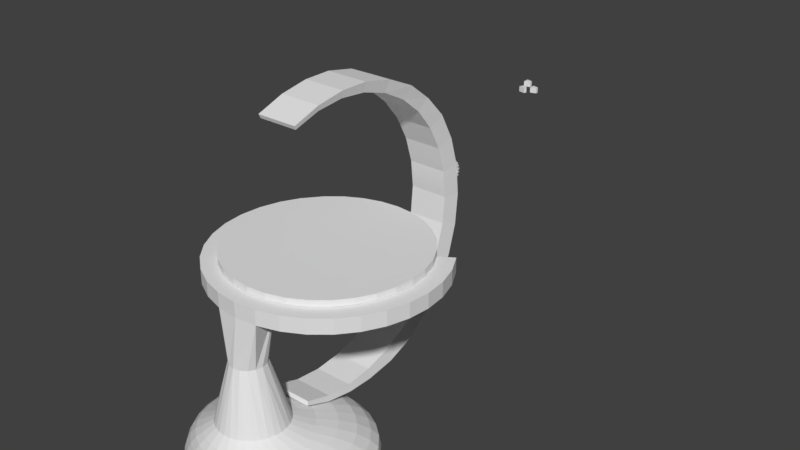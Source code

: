 # Source: timemachine.blend  (saved by Blender 2.79.0; exported with 4.5.12 LTS)
import bpy
from mathutils import Matrix  # noqa: F401  (used for matrix-valued properties, if any)

bpy.ops.wm.read_factory_settings(use_empty=True)
scene = bpy.context.scene
scene.name = 'Scene'

# ---- collections
col_collection_1 = bpy.data.collections.new('Collection 1'); scene.collection.children.link(col_collection_1)

# ---- materials (node trees are filled in below, after node groups)
mat_material_001 = bpy.data.materials.new('Material.001')
mat_material_001.alpha_threshold = 0.0
mat_material_001.use_transparent_shadow = False
mat_material_001.roughness = 0.5

# ---- material node trees

# ---- world
world_world = bpy.data.worlds.new('World'); scene.world = world_world
world_world.color = (0.05088, 0.05088, 0.05088)
world_world.use_sun_shadow = False
world_world.sun_shadow_jitter_overblur = 0.0
world_world.cycles.sampling_method = 'MANUAL'

# ---- meshes
me_circle = bpy.data.meshes.new('Circle')
me_circle.from_pydata([(0.0, 0.2, 0.0), (-0.04158, 0.1956, 0.0), (-0.08135, 0.1827, 0.0), (-0.1176, 0.1618, 0.0), (-0.1486, 0.1338, 0.0), (-0.1732, 0.1, 0.0), (-0.1902, 0.0618, 0.0), (-0.1989, 0.02091, 0.0), (-0.1989, -0.02091, 0.0), (-0.1902, -0.0618, 0.0), (-0.1732, -0.1, 0.0), (-0.1486, -0.1338, 0.0), (-0.1176, -0.1618, 0.0), (-0.08135, -0.1827, 0.0), (-0.04158, -0.1956, 0.0), (1.748e-08, -0.2, 0.0), (0.04158, -0.1956, 0.0), (0.08135, -0.1827, 0.0), (0.1176, -0.1618, 0.0), (0.1486, -0.1338, 0.0), (0.1732, -0.1, 0.0), (0.1902, -0.0618, 0.0), (0.1989, -0.02091, 0.0), (0.1989, 0.02091, 0.0), (0.1902, 0.0618, 0.0), (0.1732, 0.1, 0.0), (0.1486, 0.1338, 0.0), (0.1176, 0.1618, 0.0), (0.08135, 0.1827, 0.0), (0.04158, 0.1956, 0.0)], [(1, 0), (2, 1), (3, 2), (4, 3), (5, 4), (6, 5), (7, 6), (8, 7), (9, 8), (10, 9), (11, 10), (12, 11), (13, 12), (14, 13), (15, 14), (16, 15), (17, 16), (18, 17), (19, 18), (20, 19), (21, 20), (22, 21), (23, 22), (24, 23), (25, 24), (26, 25), (27, 26), (28, 27), (29, 28), (0, 29)], [])
me_circle.use_remesh_preserve_volume = False
me_circle.use_remesh_preserve_attributes = False
me_circle.use_mirror_vertex_groups = False
me_circle.update()
me_cylinder = bpy.data.meshes.new('Cylinder')
me_cylinder.from_pydata([(0.3281, -0.06143, -0.05496), (0.3281, -0.06143, 0.05509), (0.3276, 0.06789, -0.05495), (0.3276, 0.06789, 0.05511), (0.4541, -0.02303, -0.05495), (0.4541, -0.02303, 0.05511), (0.4541, 0.03228, -0.05495), (0.4541, 0.03228, 0.05511), (0.5168, -0.1161, -0.1309), (0.5168, -0.1161, -0.02086), (0.5162, 0.01325, -0.1309), (0.5162, 0.01325, -0.02085), (0.6428, -0.07768, -0.1309), (0.6428, -0.07768, -0.02085), (0.6428, -0.02236, -0.1309), (0.6428, -0.02236, -0.02085), (0.3084, -0.1961, -0.1309), (0.3084, -0.1961, -0.02086), (0.3646, -0.07962, -0.1309), (0.3646, -0.07962, -0.02085), (0.4385, -0.2168, -0.1309), (0.4385, -0.2168, -0.02085), (0.4628, -0.1671, -0.1309), (0.4628, -0.1671, -0.02085)], [], [(0, 1, 3, 2), (2, 3, 7, 6), (6, 7, 5, 4), (4, 5, 1, 0), (2, 6, 4, 0), (7, 3, 1, 5), (8, 9, 11, 10), (10, 11, 15, 14), (14, 15, 13, 12), (12, 13, 9, 8), (10, 14, 12, 8), (15, 11, 9, 13), (16, 17, 19, 18), (18, 19, 23, 22), (22, 23, 21, 20), (20, 21, 17, 16), (18, 22, 20, 16), (23, 19, 17, 21)])
me_cylinder.use_remesh_preserve_volume = False
me_cylinder.use_remesh_preserve_attributes = False
me_cylinder.use_mirror_vertex_groups = False
me_cylinder.update()
me_bbstock24tgear = bpy.data.meshes.new('bbStock24TGear')
me_bbstock24tgear.from_pydata([(13.51, 18.36, 5.0), (11.65, 19.14, 4.0), (13.51, 18.36, 4.0), (11.11, 19.36, 4.0), (11.11, 19.36, 5.0), (11.65, 19.14, 5.0), (14.93, 3.298, 6.0), (14.22, 2.756, 4.0), (14.93, 3.298, 4.0), (14.22, 2.756, 6.0), (3.896, 16.04, 6.0), (3.314, 15.8, 1.057e-15), (3.896, 16.04, 1.057e-15), (3.314, 15.8, 6.0), (13.4, 10.42, 6.0), (12.52, 10.3, 4.0), (13.4, 10.42, 4.0), (12.52, 10.3, 6.0), (-3.713, 5.56, 5.0), (-3.388, 4.777, 0.0), (-3.388, 4.777, 5.0), (-3.713, 5.56, 0.0), (7.896, 12.04, 7.0), (7.519, 11.88, -3.701e-15), (7.896, 12.04, -3.701e-15), (7.519, 11.88, 7.0), (3.019, 0.1826, 5.0), (2.45, 0.6196, 0.0), (3.019, 0.1826, 0.0), (2.45, 0.6196, 5.0), (9.225, 14.59, 6.0), (9.109, 13.71, 4.0), (9.109, 13.71, 6.0), (9.225, 14.59, 4.0), (11.37, 20.33, 5.0), (12.03, 20.06, 0.0), (11.37, 20.33, 0.0), (12.03, 20.06, 5.0), (13.45, 21.62, 5.0), (13.45, 21.62, 0.0), (7.813, 12.83, 7.0), (7.472, 12.0, 6.0), (7.472, 12.0, 7.0), (7.813, 12.83, 6.0), (19.14, 12.56, 0.0), (19.24, 11.84, 5.0), (19.24, 11.84, 0.0), (19.14, 12.56, 5.0), (9.225, 12.83, 6.0), (9.566, 12.0, 6.0), (9.566, 15.41, 6.0), (10.11, 11.3, 6.0), (10.11, 16.12, 6.0), (10.11, 13.71, 6.0), (10.19, 13.09, 6.0), (10.81, 10.76, 6.0), (10.43, 12.5, 6.0), (10.82, 12.0, 6.0), (11.64, 10.42, 6.0), (11.31, 11.62, 6.0), (11.9, 11.38, 6.0), (12.52, 11.3, 6.0), (13.14, 11.38, 6.0), (13.72, 11.62, 6.0), (14.22, 10.76, 6.0), (14.22, 12.0, 6.0), (14.61, 12.5, 6.0), (14.93, 11.3, 6.0), (14.85, 13.09, 6.0), (14.93, 13.71, 6.0), (10.19, 14.33, 6.0), (10.81, 16.66, 6.0), (10.43, 14.91, 6.0), (10.82, 15.41, 6.0), (11.64, 17.0, 6.0), (11.31, 15.8, 6.0), (11.9, 16.04, 6.0), (12.52, 17.12, 6.0), (12.52, 16.12, 6.0), (13.14, 16.04, 6.0), (13.4, 17.0, 6.0), (13.72, 15.8, 6.0), (14.22, 16.66, 6.0), (14.22, 15.41, 6.0), (14.61, 14.91, 6.0), (14.93, 16.12, 6.0), (14.85, 14.33, 6.0), (15.47, 12.0, 6.0), (15.47, 15.41, 6.0), (15.81, 12.83, 6.0), (15.81, 14.59, 6.0), (15.93, 13.71, 6.0), (18.74, 17.56, 0.0), (19.26, 16.88, 5.0), (19.26, 16.88, 0.0), (18.74, 17.56, 5.0), (18.87, 6.199, 5.0), (20.43, 4.777, 0.0), (18.87, 6.199, 0.0), (20.43, 4.777, 5.0), (2.109, 13.71, 1.057e-15), (2.191, 13.09, 6.0), (2.191, 13.09, 1.057e-15), (2.109, 13.71, 6.0), (3.314, 7.796, 6.0), (2.815, 7.413, -4.582e-15), (3.314, 7.796, -4.582e-15), (2.815, 7.413, 6.0), (9.225, 4.826, 6.0), (9.566, 4.004, 4.0), (9.566, 4.004, 6.0), (9.225, 4.826, 4.0), (6.847, 13.09, 6.0), (6.606, 12.5, 1.057e-15), (6.606, 12.5, 6.0), (6.847, 13.09, 1.057e-15), (10.11, 8.12, 6.0), (9.566, 7.414, 7.0), (9.566, 7.414, 6.0), (9.724, 7.622, 7.0), (10.11, 8.12, 7.0), (10.82, 7.413, -4.582e-15), (10.43, 6.914, 6.0), (10.43, 6.914, -4.582e-15), (10.82, 7.413, 6.0), (10.19, 6.333, 6.0), (10.19, 6.333, -4.582e-15), (2.108, 16.12, 6.0), (1.566, 15.41, 4.0), (1.566, 15.41, 6.0), (2.108, 16.12, 4.0), (14.22, 8.662, 6.0), (14.93, 8.12, 4.0), (14.22, 8.662, 4.0), (14.93, 8.12, 6.0), (13.4, 2.415, 4.0), (13.4, 2.415, 6.0), (15.47, 7.414, 4.0), (15.81, 6.591, 6.0), (15.81, 6.591, 4.0), (15.47, 7.414, 6.0), (9.109, 5.709, 6.0), (9.109, 5.709, 4.0), (4.519, 16.12, 6.0), (4.519, 16.12, 1.057e-15), (5.143, 11.38, 6.0), (5.724, 11.62, 1.057e-15), (5.143, 11.38, 1.057e-15), (5.724, 11.62, 6.0), (12.52, 9.119, 6.0), (13.4, 9.003, 4.0), (12.52, 9.119, 4.0), (13.4, 9.003, 6.0), (15.47, 4.004, 4.0), (15.47, 4.004, 6.0), (2.432, 6.914, 6.0), (2.432, 6.914, -4.582e-15), (1.225, 14.59, 6.0), (1.109, 13.71, 4.0), (1.109, 13.71, 6.0), (1.225, 14.59, 4.0), (14.61, 4.504, 6.0), (14.22, 4.005, -4.582e-15), (14.22, 4.005, 6.0), (14.61, 4.504, -4.582e-15), (7.472, 15.41, 4.0), (7.813, 14.59, 6.0), (7.813, 14.59, 4.0), (7.472, 15.41, 6.0), (3.637, 10.42, 6.0), (2.814, 10.76, 4.0), (3.637, 10.42, 4.0), (2.814, 10.76, 6.0), (6.606, 14.91, 6.0), (6.847, 14.33, 1.057e-15), (6.847, 14.33, 6.0), (6.606, 14.91, 1.057e-15), (4.519, 10.3, 6.0), (4.519, 10.3, 4.0), (14.85, 6.333, 6.0), (14.93, 5.709, -4.582e-15), (14.93, 5.709, 6.0), (14.85, 6.333, -4.582e-15), (6.224, 2.756, 6.0), (5.402, 2.415, 4.0), (6.224, 2.756, 4.0), (5.402, 2.415, 6.0), (6.931, 16.12, 4.0), (6.931, 16.12, 6.0), (2.815, 15.41, 1.057e-15), (2.815, 15.41, 6.0), (7.929, 5.709, 4.0), (7.813, 4.826, 6.0), (7.813, 4.826, 4.0), (7.929, 5.709, 6.0), (3.637, 9.003, 6.0), (4.519, 9.119, 4.0), (3.637, 9.003, 4.0), (4.519, 9.119, 6.0), (4.519, 11.3, 6.0), (4.519, 11.3, 1.057e-15), (3.896, 11.38, 6.0), (3.896, 11.38, 1.057e-15), (1.225, 4.826, 6.0), (1.566, 4.004, 4.0), (1.566, 4.004, 6.0), (1.225, 4.826, 4.0), (1.566, 12.0, 6.0), (2.108, 11.3, 4.0), (2.108, 11.3, 6.0), (1.566, 12.0, 4.0), (13.14, 3.381, 6.0), (13.72, 3.622, -4.582e-15), (13.14, 3.381, -4.582e-15), (13.72, 3.622, 6.0), (13.4, 17.0, 4.0), (12.52, 17.12, 4.0), (17.04, 19.42, 0.0), (16.3, 17.49, 5.0), (16.3, 17.49, 0.0), (17.04, 19.42, 5.0), (2.191, 6.333, -4.582e-15), (2.109, 5.709, 6.0), (2.109, 5.709, -4.582e-15), (2.191, 6.333, 6.0), (15.81, 14.59, 4.0), (15.93, 13.71, 4.0), (15.47, 15.41, 4.0), (14.93, 16.12, 4.0), (19.52, 9.709, 0.0), (19.43, 8.997, 5.0), (19.43, 8.997, 0.0), (19.52, 9.709, 5.0), (1.566, 7.414, 6.0), (1.225, 6.591, 4.0), (1.225, 6.591, 6.0), (1.566, 7.414, 4.0), (1.109, 5.709, 4.0), (1.109, 5.709, 6.0), (3.314, 11.62, 6.0), (3.314, 11.62, 1.057e-15), (6.223, 15.41, 6.0), (5.724, 15.8, 1.057e-15), (6.223, 15.41, 1.057e-15), (5.724, 15.8, 6.0), (6.223, 7.413, 6.0), (5.724, 7.796, -4.582e-15), (6.223, 7.413, -4.582e-15), (5.724, 7.796, 6.0), (6.223, 12.0, 1.057e-15), (6.223, 12.0, 6.0), (10.11, 5.709, 6.0), (10.11, 5.709, -4.582e-15), (3.896, 3.381, 6.0), (4.519, 3.299, -4.582e-15), (3.896, 3.381, -4.582e-15), (4.519, 3.299, 6.0), (3.314, 3.622, 6.0), (3.314, 3.622, -4.582e-15), (15.93, 5.709, 6.0), (15.93, 5.709, 4.0), (14.61, 6.914, 6.0), (14.61, 6.914, -4.582e-15), (5.143, 3.381, -4.582e-15), (5.143, 3.381, 6.0), (2.108, 8.12, 6.0), (2.814, 8.662, 4.0), (2.108, 8.12, 4.0), (2.814, 8.662, 6.0), (10.81, 16.66, 4.0), (10.11, 16.12, 4.0), (10.11, 3.298, 4.0), (10.11, 3.298, 6.0), (3.637, 2.415, 6.0), (2.814, 2.756, 4.0), (3.637, 2.415, 4.0), (2.814, 2.756, 6.0), (6.224, 16.66, 6.0), (6.224, 16.66, 4.0), (10.2, 22.49, 5.0), (9.231, 20.62, 0.0), (9.231, 20.62, 5.0), (10.2, 22.49, 0.0), (4.519, 2.299, 6.0), (4.519, 2.299, 4.0), (14.22, 16.66, 4.0), (14.22, 7.413, 6.0), (13.72, 7.796, -4.582e-15), (14.22, 7.413, -4.582e-15), (13.72, 7.796, 6.0), (5.143, 8.037, -4.582e-15), (5.143, 8.037, 6.0), (2.191, 5.085, 6.0), (2.191, 5.085, -4.582e-15), (9.225, 6.591, 6.0), (10.19, 5.085, 6.0), (10.81, 2.756, 6.0), (10.43, 4.504, 6.0), (10.82, 4.005, 6.0), (11.64, 2.415, 6.0), (11.31, 3.622, 6.0), (11.9, 3.381, 6.0), (12.52, 2.299, 6.0), (12.52, 3.299, 6.0), (14.85, 5.085, 6.0), (10.81, 8.662, 6.0), (11.64, 9.003, 6.0), (11.31, 7.796, 6.0), (11.9, 8.037, 6.0), (12.52, 8.119, 6.0), (13.14, 8.037, 6.0), (15.81, 4.826, 6.0), (15.81, 12.83, 4.0), (11.64, 2.415, 4.0), (12.52, 2.299, 4.0), (5.933, 0.05795, 5.0), (7.938, -0.206, 4.0), (5.933, 0.05795, 4.0), (8.519, -0.2825, 4.0), (8.519, -0.2825, 5.0), (7.938, -0.206, 5.0), (5.402, 17.0, 6.0), (5.402, 17.0, 4.0), (2.108, 3.298, 4.0), (2.108, 3.298, 6.0), (2.803, -1.874, 0.0), (2.803, -1.874, 5.0), (16.82, 4.248, 5.0), (15.58, 2.644, 4.0), (15.58, 2.644, 5.0), (16.82, 4.248, 4.0), (17.17, 4.713, 5.0), (17.17, 4.713, 4.0), (11.31, 7.796, -4.582e-15), (2.814, 16.66, 4.0), (2.814, 16.66, 6.0), (5.724, 3.622, 6.0), (6.223, 4.005, -4.582e-15), (5.724, 3.622, -4.582e-15), (6.223, 4.005, 6.0), (2.432, 12.5, 6.0), (2.432, 12.5, 1.057e-15), (3.637, 17.0, 6.0), (4.519, 17.12, 4.0), (3.637, 17.0, 4.0), (4.519, 17.12, 6.0), (2.815, 4.005, 6.0), (2.815, 4.005, -4.582e-15), (9.225, 6.591, 7.0), (15.47, 12.0, 4.0), (5.143, 16.04, 1.057e-15), (5.143, 16.04, 6.0), (14.85, 5.085, -4.582e-15), (11.9, 8.037, -4.582e-15), (7.472, 4.004, 4.0), (6.931, 3.298, 6.0), (6.931, 3.298, 4.0), (7.472, 4.004, 6.0), (6.847, 5.085, 6.0), (6.606, 4.504, -4.582e-15), (6.606, 4.504, 6.0), (6.847, 5.085, -4.582e-15), (-2.2, 7.574, 5.0), (-4.259, 8.027, 0.0), (-2.2, 7.574, 0.0), (-4.259, 8.027, 5.0), (18.05, 15.21, 5.0), (18.05, 15.21, 0.0), (6.929, 13.71, 6.0), (6.929, 13.71, 1.057e-15), (15.81, 4.826, 4.0), (12.52, 3.299, -4.582e-15), (11.9, 3.381, -4.582e-15), (11.31, 3.622, -4.582e-15), (1.225, 12.83, 4.0), (1.225, 12.83, 6.0), (10.82, 4.005, -4.582e-15), (10.43, 4.504, -4.582e-15), (10.19, 5.085, -4.582e-15), (2.815, 12.0, 6.0), (5.402, 10.42, 6.0), (6.224, 10.76, 6.0), (6.931, 11.3, 6.0), (2.191, 14.33, 6.0), (2.432, 14.91, 6.0), (7.929, 13.71, 6.0), (13.51, 1.056, 5.0), (15.12, 2.287, 4.0), (13.51, 1.056, 4.0), (15.12, 2.287, 5.0), (6.606, 6.914, 6.0), (6.847, 6.333, -4.582e-15), (6.847, 6.333, 6.0), (6.606, 6.914, -4.582e-15), (9.566, 15.41, 4.0), (2.432, 4.504, -4.582e-15), (2.432, 4.504, 6.0), (14.24, 21.29, 0.0), (14.24, 21.29, 5.0), (2.432, 14.91, 1.057e-15), (2.191, 14.33, 1.057e-15), (10.81, 2.756, 4.0), (11.04, 22.38, 0.0), (11.04, 22.38, 5.0), (13.14, 8.037, -4.582e-15), (18.25, 11.71, 5.0), (18.51, 9.709, 4.0), (18.51, 9.709, 5.0), (18.25, 11.71, 4.0), (18.17, 12.29, 5.0), (18.17, 12.29, 4.0), (11.64, 17.0, 4.0), (18.43, 9.128, 5.0), (18.17, 7.123, 4.0), (18.17, 7.123, 5.0), (18.43, 9.128, 4.0), (4.519, 8.119, -4.582e-15), (4.519, 8.119, 6.0), (3.896, 8.037, 6.0), (3.896, 8.037, -4.582e-15), (3.524, 1.056, 5.0), (5.392, 0.2823, 4.0), (3.524, 1.056, 4.0), (5.392, 0.2823, 5.0), (5.933, 19.36, 5.0), (4.065, 18.59, 4.0), (5.933, 19.36, 4.0), (3.524, 18.36, 4.0), (3.524, 18.36, 5.0), (4.065, 18.59, 5.0), (8.519, 19.7, 5.0), (6.515, 19.44, 4.0), (8.519, 19.7, 4.0), (6.515, 19.44, 5.0), (16.73, 16.92, 5.0), (16.73, 16.92, 0.0), (12.52, 8.119, -4.582e-15), (2.815, 12.0, 1.057e-15), (17.4, 14.16, 5.0), (17.4, 14.16, 4.0), (17.17, 14.7, 5.0), (17.17, 14.7, 4.0), (1.919, 17.13, 4.0), (1.454, 16.77, 4.0), (1.454, 16.77, 5.0), (1.919, 17.13, 5.0), (-1.396, 10.29, 4.0), (-1.472, 9.709, 5.0), (-1.472, 9.709, 4.0), (-1.396, 10.29, 5.0), (-1.132, 12.29, 4.0), (-1.132, 12.29, 5.0), (14.22, 10.76, 4.0), (14.02, 19.24, 5.0), (14.59, 18.8, 0.0), (14.02, 19.24, 0.0), (14.59, 18.8, 5.0), (9.519, 8.709, 7.0), (9.519, 7.537, -7.931e-15), (9.519, 7.537, 7.0), (9.519, 8.709, -2.291e-15), (15.58, 16.77, 5.0), (13.98, 18.0, 4.0), (15.58, 16.77, 4.0), (13.98, 18.0, 5.0), (0.2234, 15.17, 4.0), (-0.1335, 14.7, 5.0), (-0.1335, 14.7, 4.0), (0.2234, 15.17, 5.0), (6.929, 5.709, 6.0), (6.929, 5.709, -4.582e-15), (9.101, 19.62, 4.0), (9.101, 19.62, 5.0), (-1.208, 7.704, 4.0), (-1.132, 7.123, 5.0), (-1.132, 7.123, 4.0), (-1.208, 7.704, 5.0), (-0.9073, 12.84, 4.0), (-0.9073, 12.84, 5.0), (7.813, 6.591, 7.0), (7.929, 5.709, 7.0), (7.813, 6.591, 6.0), (5.402, 9.003, 6.0), (6.224, 8.662, 6.0), (6.931, 8.12, 6.0), (7.472, 7.414, 6.0), (10.52, -0.01857, 4.0), (11.11, 0.05795, 4.0), (11.11, 0.05795, 5.0), (10.52, -0.01857, 5.0), (1.454, 2.644, 5.0), (3.059, 1.413, 4.0), (1.454, 2.644, 4.0), (3.059, 1.413, 5.0), (5.402, 9.003, 7.0), (4.519, 9.119, 7.0), (10.11, 11.3, 7.0), (9.724, 11.8, 7.0), (9.566, 12.0, 7.0), (9.109, 5.709, 7.0), (5.402, 10.42, 7.0), (6.224, 10.76, 7.0), (6.931, 8.12, 7.0), (6.224, 8.662, 7.0), (6.432, 8.504, 7.0), (7.314, 7.622, 7.0), (7.472, 7.414, 7.0), (11.64, 10.42, 7.0), (12.52, 10.3, 7.0), (12.52, 9.119, 7.0), (11.64, 9.003, 7.0), (9.225, 12.83, 7.0), (9.109, 13.71, 7.0), (3.587, 21.62, 5.0), (3.683, 19.51, 0.0), (3.683, 19.51, 5.0), (3.587, 21.62, 0.0), (3.019, 19.24, 5.0), (3.019, 19.24, 0.0), (4.371, 21.94, 0.0), (5.672, 20.33, 5.0), (5.672, 20.33, 0.0), (4.371, 21.94, 5.0), (1.109, 9.119, 4.0), (1.109, 10.3, 4.0), (1.097, 3.109, 4.0), (12.97, 0.8317, 4.0), (15.93, 9.119, 4.0), (15.93, 10.3, 4.0), (15.94, 16.31, 4.0), (17.95, 6.581, 4.0), (-0.3578, 5.255, 4.0), (-0.1335, 4.713, 4.0), (7.929, 13.71, 4.0), (14.93, 11.3, 4.0), (10.81, 10.76, 7.0), (10.61, 10.91, 7.0), (17.95, 6.581, 5.0), (8.519, -1.291, 5.0), (7.808, -1.197, 0.0), (8.519, -1.291, 0.0), (7.808, -1.197, 5.0), (4.519, 10.3, 7.0), (7.314, 11.8, 7.0), (6.931, 11.3, 7.0), (12.97, 0.8317, 5.0), (6.347, 8.709, 7.0), (7.519, 8.709, -2.291e-15), (6.347, 8.709, -2.291e-15), (7.519, 8.709, 7.0), (9.143, 7.381, 7.0), (9.143, 7.381, -7.931e-15), (16.37, 19.93, 0.0), (16.37, 19.93, 5.0), (-3.064, 15.43, 5.0), (-1.007, 15.21, 0.0), (-3.064, 15.43, 0.0), (-1.007, 15.21, 5.0), (1.097, 3.109, 5.0), (-0.1335, 4.713, 5.0), (20.75, 13.86, 5.0), (20.75, 13.86, 0.0), (0.6731, -0.5165, 0.0), (0.6731, -0.5165, 5.0), (21.3, 11.39, 0.0), (21.41, 10.55, 5.0), (21.41, 10.55, 0.0), (21.3, 11.39, 5.0), (-2.106, 6.862, 0.0), (-2.106, 6.862, 5.0), (15.94, 16.31, 5.0), (20.43, 14.64, 0.0), (20.43, 14.64, 5.0), (-0.3578, 5.255, 5.0), (-2.481, 9.709, 5.0), (-4.37, 8.868, 5.0), (-2.387, 10.42, 5.0), (-1.831, 13.22, 5.0), (-3.388, 14.64, 5.0), (-0.57, 15.78, 5.0), (-1.19, 18.23, 5.0), (-1.706, 17.56, 5.0), (0.7411, 17.49, 5.0), (1.311, 17.92, 5.0), (1.346, 20.45, 5.0), (0.7411, 1.931, 5.0), (0.0, 0.0, 5.0), (0.6731, 19.93, 5.0), (-1.706, 1.863, 5.0), (-1.007, 4.209, 5.0), (-2.223, 2.536, 5.0), (0.3041, 2.5, 5.0), (-1.282, 4.872, 5.0), (-4.148, 12.23, 5.0), (-4.259, 11.39, 5.0), (-2.106, 12.56, 5.0), (3.587, -2.199, 5.0), (5.009, -0.6416, 5.0), (5.672, -0.9163, 5.0), (5.996, -2.959, 5.0), (6.837, -3.07, 5.0), (9.36, -3.18, 5.0), (10.2, -3.07, 5.0), (10.65, -1.01, 5.0), (11.37, -0.9163, 5.0), (12.67, -2.523, 5.0), (13.45, -2.199, 5.0), (13.36, -0.09213, 5.0), (16.37, -0.5165, 5.0), (15.73, 1.494, 5.0), (15.69, -1.033, 5.0), (17.61, 3.639, 5.0), (18.05, 4.209, 5.0), (20.1, 3.993, 5.0), (19.14, 6.862, 5.0), (21.19, 7.185, 5.0), (21.3, 8.027, 5.0), (18.32, 14.55, 5.0), (14.02, 0.1826, 5.0), (16.3, 1.931, 5.0), (18.23, 1.19, 5.0), (18.74, 1.863, 5.0), (6.384, 20.43, 5.0), (6.837, 22.49, 5.0), (7.678, 22.6, 5.0), (8.519, 20.71, 5.0), (-3.388, 14.64, 0.0), (6.224, 2.756, 2.0), (5.402, 2.415, -4.582e-15), (6.224, 2.756, -4.582e-15), (5.402, 2.415, 2.0), (15.81, 6.591, -4.582e-15), (15.93, 5.709, 2.0), (15.93, 5.709, -4.582e-15), (15.81, 6.591, 2.0), (15.81, 12.83, -4.582e-15), (15.47, 12.0, 2.0), (15.47, 12.0, -4.582e-15), (15.81, 12.83, 2.0), (15.93, 9.119, 2.0), (15.93, 10.3, 2.0), (1.109, 10.3, 2.0), (1.109, 9.119, 2.0), (15.93, 13.71, -4.582e-15), (15.93, 13.71, 2.0), (1.225, 12.83, 2.0), (1.566, 12.0, 1.057e-15), (1.566, 12.0, 2.0), (1.225, 12.83, 1.057e-15), (14.93, 11.3, 2.0), (14.93, 11.3, -4.582e-15), (1.225, 6.591, 2.0), (1.109, 5.709, -4.582e-15), (1.109, 5.709, 2.0), (1.225, 6.591, -4.582e-15), (15.81, 4.826, -4.582e-15), (15.47, 4.004, 2.0), (15.47, 4.004, -4.582e-15), (15.81, 4.826, 2.0), (9.566, 15.41, 2.0), (9.225, 14.59, -4.582e-15), (9.225, 14.59, 2.0), (9.566, 15.41, -4.582e-15), (10.43, 14.91, -4.582e-15), (10.19, 14.33, -4.582e-15), (3.637, 10.42, 2.0), (2.814, 10.76, 1.057e-15), (3.637, 10.42, 1.057e-15), (2.814, 10.76, 2.0), (7.813, 14.59, 1.057e-15), (7.929, 13.71, 2.0), (7.929, 13.71, 1.057e-15), (7.813, 14.59, 2.0), (12.52, 9.119, 2.0), (13.4, 9.003, -4.582e-15), (12.52, 9.119, -4.582e-15), (13.4, 9.003, 2.0), (2.108, 8.12, 2.0), (1.566, 7.414, -4.582e-15), (1.566, 7.414, 2.0), (2.108, 8.12, -4.582e-15), (15.81, 14.59, -4.582e-15), (15.81, 14.59, 2.0), (1.225, 14.59, 1.057e-15), (1.109, 13.71, 1.057e-15), (1.566, 15.41, 1.057e-15), (2.108, 16.12, 1.057e-15), (2.108, 11.3, 1.057e-15), (2.814, 16.66, 1.057e-15), (3.637, 17.0, 1.057e-15), (4.519, 17.12, 1.057e-15), (5.402, 17.0, 1.057e-15), (6.224, 16.66, 1.057e-15), (6.931, 16.12, 1.057e-15), (10.11, 16.12, -4.582e-15), (10.11, 13.71, -4.582e-15), (10.81, 16.66, -4.582e-15), (10.82, 15.41, -4.582e-15), (11.64, 17.0, -4.582e-15), (11.31, 15.8, -4.582e-15), (11.9, 16.04, -4.582e-15), (12.52, 17.12, -4.582e-15), (12.52, 16.12, -4.582e-15), (13.4, 17.0, -4.582e-15), (13.14, 16.04, -4.582e-15), (13.72, 15.8, -4.582e-15), (14.22, 16.66, -4.582e-15), (14.22, 15.41, -4.582e-15), (14.61, 14.91, -4.582e-15), (14.93, 16.12, -4.582e-15), (14.85, 14.33, -4.582e-15), (14.93, 13.71, -4.582e-15), (7.472, 15.41, 1.057e-15), (8.519, 12.12, -3.701e-15), (9.109, 13.71, -4.582e-15), (9.143, 12.04, -3.701e-15), (9.519, 11.88, -3.701e-15), (9.519, 10.71, 1.939e-15), (10.69, 10.71, -3.701e-15), (10.19, 13.09, -4.582e-15), (10.43, 12.5, -4.582e-15), (10.82, 12.0, -4.582e-15), (9.981, 13.98, -2.566), (11.31, 11.62, -4.582e-15), (10.85, 10.3, -3.701e-15), (12.52, 10.3, -4.582e-15), (11.9, 11.38, -4.582e-15), (12.52, 11.3, -4.582e-15), (13.14, 11.38, -4.582e-15), (13.4, 10.42, -4.582e-15), (13.72, 11.62, -4.582e-15), (14.22, 10.76, -4.582e-15), (14.22, 12.0, -4.582e-15), (14.61, 12.5, -4.582e-15), (14.85, 13.09, -4.582e-15), (15.47, 15.41, -4.582e-15), (4.519, 10.3, 1.057e-15), (6.177, 10.3, -3.701e-15), (6.191, 10.33, -3.701e-15), (6.347, 10.71, 1.939e-15), (7.519, 10.71, 1.939e-15), (14.22, 8.662, -4.582e-15), (14.22, 8.662, 2.0), (6.224, 16.66, 2.0), (6.931, 16.12, 2.0), (12.52, 2.299, 2.0), (11.64, 2.415, -4.582e-15), (12.52, 2.299, -4.582e-15), (11.64, 2.415, 2.0), (3.637, 17.0, 2.0), (4.519, 17.12, 2.0), (10.11, 16.12, 2.0), (10.81, 16.66, 2.0), (1.109, 13.71, 2.0), (14.93, 8.12, -4.582e-15), (14.93, 8.12, 2.0), (1.225, 14.59, 2.0), (9.109, 5.709, 2.0), (9.225, 4.826, -4.582e-15), (9.225, 4.826, 2.0), (9.109, 5.709, -7.931e-15), (15.47, 15.41, 2.0), (14.93, 16.12, 2.0), (10.85, 9.085, -7.931e-15), (10.85, 9.119, -7.931e-15), (10.11, 3.298, -4.582e-15), (10.81, 2.756, -4.582e-15), (13.4, 2.415, -4.582e-15), (14.22, 2.756, -4.582e-15), (14.93, 3.298, -4.582e-15), (15.47, 7.414, -4.582e-15), (10.69, 8.709, -7.931e-15), (9.566, 4.004, -4.582e-15), (1.225, 4.826, -4.582e-15), (1.566, 4.004, -4.582e-15), (2.108, 3.298, -4.582e-15), (2.814, 8.662, -4.582e-15), (3.637, 9.003, -4.582e-15), (4.519, 9.119, -7.931e-15), (6.191, 9.119, -7.931e-15), (6.191, 9.085, -7.931e-15), (6.931, 3.298, -4.582e-15), (7.472, 4.004, -4.582e-15), (7.519, 7.537, -7.931e-15), (7.813, 4.826, -4.582e-15), (7.896, 7.381, -7.931e-15), (7.929, 5.709, -7.931e-15), (8.519, 7.299, -7.931e-15), (2.814, 2.756, -4.582e-15), (3.637, 2.415, -4.582e-15), (4.519, 2.299, -4.582e-15), (9.566, 4.004, 2.0), (10.11, 3.298, 2.0), (2.108, 11.3, 2.0), (7.929, 5.709, 2.0), (5.402, 17.0, 2.0), (1.566, 15.41, 2.0), (4.519, 10.3, 2.0), (14.93, 3.298, 2.0), (7.472, 15.41, 2.0), (14.22, 2.756, 2.0), (17.95, 6.581, 2.0), (17.17, 4.713, 0.0), (17.17, 4.713, 2.0), (17.95, 6.581, 0.0), (18.17, 7.123, 2.0), (18.17, 7.123, 0.0), (1.454, 2.644, 2.0), (3.059, 1.413, 0.0), (1.454, 2.644, 0.0), (3.524, 1.056, 0.0), (3.524, 1.056, 2.0), (3.059, 1.413, 2.0), (1.097, 3.109, 0.0), (1.097, 3.109, 2.0), (-0.1335, 4.713, 0.0), (-0.1335, 4.713, 2.0), (11.11, 0.05795, 2.0), (12.97, 0.8317, 0.0), (11.11, 0.05795, 0.0), (13.51, 1.056, 0.0), (13.51, 1.056, 2.0), (12.97, 0.8317, 2.0), (-1.396, 10.29, 0.0), (-1.472, 9.709, 2.0), (-1.472, 9.709, 0.0), (-1.396, 10.29, 2.0), (-1.132, 12.29, 0.0), (-1.132, 12.29, 2.0), (5.933, 0.05795, 2.0), (7.938, -0.206, 0.0), (5.933, 0.05795, 0.0), (8.519, -0.2825, 0.0), (8.519, -0.2825, 2.0), (7.938, -0.206, 2.0), (5.933, 19.36, 2.0), (4.065, 18.59, 0.0), (5.933, 19.36, 0.0), (3.524, 18.36, 0.0), (3.524, 18.36, 2.0), (4.065, 18.59, 2.0), (-1.208, 7.704, 0.0), (-1.132, 7.123, 2.0), (-1.132, 7.123, 0.0), (-1.208, 7.704, 2.0), (1.919, 17.13, 0.0), (1.454, 16.77, 0.0), (1.454, 16.77, 2.0), (1.919, 17.13, 2.0), (18.43, 9.128, 2.0), (18.43, 9.128, 0.0), (18.51, 9.709, 2.0), (18.51, 9.709, 0.0), (15.94, 16.31, 2.0), (17.17, 14.7, 0.0), (17.17, 14.7, 2.0), (15.94, 16.31, 0.0), (15.58, 16.77, 2.0), (15.58, 16.77, 0.0), (-0.3578, 5.255, 0.0), (-0.3578, 5.255, 2.0), (5.392, 0.2823, 0.0), (5.392, 0.2823, 2.0), (18.25, 11.71, 2.0), (18.25, 11.71, 0.0), (18.17, 12.29, 2.0), (18.17, 12.29, 0.0), (11.11, 19.36, 2.0), (9.101, 19.62, 0.0), (11.11, 19.36, 0.0), (8.519, 19.7, 0.0), (8.519, 19.7, 2.0), (9.101, 19.62, 2.0), (13.98, 18.0, 0.0), (13.51, 18.36, 0.0), (13.51, 18.36, 2.0), (13.98, 18.0, 2.0), (10.52, -0.01857, 0.0), (10.52, -0.01857, 2.0), (6.515, 19.44, 0.0), (6.515, 19.44, 2.0), (-0.9073, 12.84, 0.0), (-0.9073, 12.84, 2.0), (-0.1335, 14.7, 0.0), (-0.1335, 14.7, 2.0), (0.2234, 15.17, 0.0), (0.2234, 15.17, 2.0), (15.12, 2.287, 0.0), (15.58, 2.644, 0.0), (15.58, 2.644, 2.0), (15.12, 2.287, 2.0), (16.82, 4.248, 2.0), (16.82, 4.248, 0.0), (11.65, 19.14, 0.0), (11.65, 19.14, 2.0), (17.4, 14.16, 2.0), (17.4, 14.16, 0.0), (4.519, 9.119, 2.0), (3.637, 9.003, 2.0), (2.108, 16.12, 2.0), (13.4, 17.0, 2.0), (14.22, 16.66, 2.0), (6.931, 3.298, 2.0), (7.472, 4.004, 2.0), (7.813, 4.826, 2.0), (14.22, 10.76, 2.0), (13.4, 10.42, 2.0), (10.81, 2.756, 2.0), (9.109, 13.71, 2.0), (2.814, 8.662, 2.0), (1.225, 4.826, 2.0), (12.52, 10.3, 2.0), (2.814, 16.66, 2.0), (4.519, 2.299, 2.0), (3.637, 2.415, 2.0), (2.814, 2.756, 2.0), (13.4, 2.415, 2.0), (11.64, 17.0, 2.0), (15.47, 7.414, 2.0), (12.52, 17.12, 2.0), (1.566, 4.004, 2.0), (2.108, 3.298, 2.0), (6.177, 10.3, 7.0), (6.191, 10.33, 7.0), (6.347, 10.71, 7.0), (10.69, 10.71, 7.0), (10.85, 10.33, 7.0), (-2.481, 9.709, 0.0), (-4.37, 8.868, 0.0), (6.191, 9.085, 7.0), (6.191, 9.119, 7.0), (10.81, 8.662, 7.0), (10.61, 8.504, 7.0), (6.432, 10.91, 7.0), (9.519, 11.88, 7.0), (9.519, 10.71, 7.0), (19.14, 6.862, 0.0), (21.19, 7.185, 0.0), (9.143, 12.04, 7.0), (7.519, 10.71, 7.0), (18.05, 4.209, 0.0), (20.1, 3.993, 0.0), (10.69, 8.709, 7.0), (8.519, 7.299, 7.0), (-1.706, 17.56, 0.0), (-1.19, 18.23, 0.0), (7.929, 13.71, 7.0), (-2.106, 12.56, 0.0), (-1.831, 13.22, 0.0), (10.85, 10.3, 7.0), (8.519, 12.12, 7.0), (7.678, 22.6, 0.0), (6.837, 22.49, 0.0), (7.896, 7.381, 7.0), (1.346, 20.45, 0.0), (1.311, 17.92, 0.0), (0.6731, 19.93, 0.0), (18.74, 1.863, 0.0), (18.23, 1.19, 0.0), (-4.259, 11.39, 0.0), (-4.148, 12.23, 0.0), (-1.007, 4.209, 0.0), (-1.282, 4.872, 0.0), (-0.57, 15.78, 0.0), (21.3, 8.027, 0.0), (14.02, 0.1826, 0.0), (15.69, -1.033, 0.0), (5.996, -2.959, 0.0), (6.837, -3.07, 0.0), (9.36, -3.18, 0.0), (10.2, -3.07, 0.0), (7.519, 7.537, 7.0), (10.85, 9.085, 7.0), (10.85, 9.119, 7.0), (16.37, -0.5165, 0.0), (15.73, 1.494, 0.0), (0.7411, 17.49, 0.0), (8.519, 20.71, 0.0), (12.67, -2.523, 0.0), (11.37, -0.9163, 0.0), (18.32, 14.55, 0.0), (13.36, -0.09213, 0.0), (13.45, -2.199, 0.0), (16.3, 1.931, 0.0), (-1.706, 1.863, 0.0), (0.3041, 2.5, 0.0), (-2.387, 10.42, 0.0), (3.587, -2.199, 0.0), (5.009, -0.6416, 0.0), (5.672, -0.9163, 0.0), (0.0, 0.0, 0.0), (6.384, 20.43, 0.0), (-2.223, 2.536, 0.0), (0.7411, 1.931, 0.0), (10.65, -1.01, 0.0), (17.61, 3.639, 0.0)], [], [(0, 1, 2), (1, 0, 3), (3, 0, 4), (4, 0, 5), (6, 7, 8), (7, 6, 9), (10, 11, 12), (11, 10, 13), (14, 15, 16), (15, 14, 17), (18, 19, 20), (19, 18, 21), (22, 23, 24), (23, 22, 25), (26, 27, 28), (27, 26, 29), (30, 31, 32), (31, 30, 33), (34, 35, 36), (35, 34, 37), (38, 35, 37), (35, 38, 39), (40, 41, 42), (41, 40, 43), (44, 45, 46), (45, 44, 47), (48, 30, 32), (30, 48, 49), (30, 49, 50), (50, 49, 51), (50, 51, 52), (52, 51, 53), (53, 51, 54), (54, 51, 55), (54, 55, 56), (56, 55, 57), (57, 55, 58), (57, 58, 59), (59, 58, 60), (60, 58, 17), (60, 17, 61), (61, 17, 14), (61, 14, 62), (62, 14, 63), (63, 14, 64), (63, 64, 65), (65, 64, 66), (66, 64, 67), (66, 67, 68), (68, 67, 69), (52, 70, 71), (70, 52, 53), (71, 70, 72), (71, 72, 73), (71, 73, 74), (74, 73, 75), (74, 75, 76), (74, 76, 77), (77, 76, 78), (77, 78, 79), (77, 79, 80), (80, 79, 81), (80, 81, 82), (82, 81, 83), (82, 83, 84), (82, 84, 85), (85, 84, 86), (85, 86, 69), (85, 69, 67), (85, 67, 87), (85, 87, 88), (88, 87, 89), (88, 89, 90), (90, 89, 91), (92, 93, 94), (93, 92, 95), (96, 97, 98), (97, 96, 99), (100, 101, 102), (101, 100, 103), (104, 105, 106), (105, 104, 107), (108, 109, 110), (109, 108, 111), (112, 113, 114), (113, 112, 115), (116, 117, 118), (117, 116, 119), (119, 116, 120), (121, 122, 123), (122, 121, 124), (123, 125, 126), (125, 123, 122), (127, 128, 129), (128, 127, 130), (131, 132, 133), (132, 131, 134), (9, 135, 7), (135, 9, 136), (137, 138, 139), (138, 137, 140), (141, 111, 108), (111, 141, 142), (143, 12, 144), (12, 143, 10), (145, 146, 147), (146, 145, 148), (149, 150, 151), (150, 149, 152), (153, 6, 8), (6, 153, 154), (105, 155, 156), (155, 105, 107), (157, 158, 159), (158, 157, 160), (161, 162, 163), (162, 161, 164), (165, 166, 167), (166, 165, 168), (169, 170, 171), (170, 169, 172), (173, 174, 175), (174, 173, 176), (177, 171, 178), (171, 177, 169), (179, 180, 181), (180, 179, 182), (183, 184, 185), (184, 183, 186), (187, 168, 165), (168, 187, 188), (13, 189, 11), (189, 13, 190), (191, 192, 193), (192, 191, 194), (195, 196, 197), (196, 195, 198), (199, 147, 200), (147, 199, 145), (201, 200, 202), (200, 201, 199), (203, 204, 205), (204, 203, 206), (129, 160, 157), (160, 129, 128), (207, 208, 209), (208, 207, 210), (211, 212, 213), (212, 211, 214), (77, 215, 216), (215, 77, 80), (217, 218, 219), (218, 217, 220), (221, 222, 223), (222, 221, 224), (225, 91, 226), (91, 225, 90), (227, 90, 225), (90, 227, 88), (228, 88, 227), (88, 228, 85), (229, 230, 231), (230, 229, 232), (233, 234, 235), (234, 233, 236), (235, 237, 238), (237, 235, 234), (239, 202, 240), (202, 239, 201), (241, 242, 243), (242, 241, 244), (245, 246, 247), (246, 245, 248), (114, 249, 250), (249, 114, 113), (126, 251, 252), (251, 126, 125), (253, 254, 255), (254, 253, 256), (132, 140, 137), (140, 132, 134), (257, 255, 258), (255, 257, 253), (139, 259, 260), (259, 139, 138), (261, 182, 179), (182, 261, 262), (256, 263, 254), (263, 256, 264), (265, 266, 267), (266, 265, 268), (52, 269, 270), (269, 52, 71), (110, 271, 272), (271, 110, 109), (273, 274, 275), (274, 273, 276), (277, 187, 278), (187, 277, 188), (279, 280, 281), (280, 279, 282), (283, 275, 284), (275, 283, 273), (82, 228, 285), (228, 82, 85), (286, 287, 288), (287, 286, 289), (248, 290, 246), (290, 248, 291), (223, 292, 293), (292, 223, 222), (108, 294, 141), (294, 108, 110), (294, 110, 118), (118, 110, 272), (118, 272, 116), (116, 272, 251), (251, 272, 295), (295, 272, 296), (295, 296, 297), (297, 296, 298), (298, 296, 299), (298, 299, 300), (300, 299, 301), (301, 299, 302), (301, 302, 303), (303, 302, 136), (303, 136, 211), (211, 136, 214), (214, 136, 9), (214, 9, 163), (163, 9, 161), (161, 9, 6), (161, 6, 304), (304, 6, 181), (116, 125, 305), (125, 116, 251), (305, 125, 122), (305, 122, 124), (305, 124, 306), (306, 124, 307), (306, 307, 308), (306, 308, 149), (149, 308, 309), (149, 309, 310), (149, 310, 152), (152, 310, 289), (152, 289, 131), (131, 289, 286), (131, 286, 261), (131, 261, 134), (134, 261, 179), (134, 179, 181), (134, 181, 6), (134, 6, 154), (134, 154, 140), (140, 154, 311), (140, 311, 138), (138, 311, 259), (226, 89, 312), (89, 226, 91), (302, 313, 314), (313, 302, 299), (315, 316, 317), (316, 315, 318), (318, 315, 319), (319, 315, 320), (321, 278, 322), (278, 321, 277), (205, 323, 324), (323, 205, 204), (26, 325, 326), (325, 26, 28), (327, 328, 329), (328, 327, 330), (330, 327, 331), (330, 331, 332), (156, 224, 221), (224, 156, 155), (307, 121, 333), (121, 307, 124), (136, 314, 135), (314, 136, 302), (127, 334, 130), (334, 127, 335), (336, 337, 338), (337, 336, 339), (152, 133, 150), (133, 152, 131), (102, 340, 341), (340, 102, 101), (342, 343, 344), (343, 342, 345), (346, 258, 347), (258, 346, 257), (118, 348, 294), (348, 118, 117), (312, 87, 349), (87, 312, 89), (244, 350, 242), (350, 244, 351), (268, 197, 266), (197, 268, 195), (238, 206, 203), (206, 238, 237), (304, 164, 161), (164, 304, 352), (308, 333, 353), (333, 308, 307), (354, 355, 356), (355, 354, 357), (358, 359, 360), (359, 358, 361), (362, 363, 364), (363, 362, 365), (94, 366, 367), (366, 94, 93), (368, 115, 112), (115, 368, 369), (260, 311, 370), (311, 260, 259), (214, 162, 212), (162, 214, 163), (301, 371, 372), (371, 301, 303), (300, 372, 373), (372, 300, 301), (351, 144, 350), (144, 351, 143), (159, 374, 375), (374, 159, 158), (298, 373, 376), (373, 298, 300), (377, 298, 376), (298, 377, 297), (378, 297, 377), (297, 378, 295), (375, 157, 159), (157, 375, 207), (157, 207, 129), (129, 207, 209), (129, 209, 127), (127, 209, 103), (103, 209, 101), (101, 209, 172), (101, 172, 340), (340, 172, 379), (379, 172, 169), (379, 169, 239), (239, 169, 201), (201, 169, 177), (201, 177, 199), (199, 177, 380), (199, 380, 145), (145, 380, 148), (148, 380, 381), (148, 381, 250), (250, 381, 114), (114, 381, 382), (114, 382, 112), (112, 382, 368), (127, 383, 335), (383, 127, 103), (335, 383, 384), (335, 384, 190), (335, 190, 342), (342, 190, 13), (342, 13, 10), (342, 10, 345), (345, 10, 143), (345, 143, 351), (345, 351, 321), (321, 351, 244), (321, 244, 277), (277, 244, 241), (277, 241, 173), (277, 173, 188), (188, 173, 175), (188, 175, 368), (188, 368, 382), (188, 382, 41), (188, 41, 168), (168, 41, 43), (168, 43, 166), (166, 43, 385), (335, 344, 334), (344, 335, 342), (386, 387, 388), (387, 386, 328), (328, 386, 329), (329, 386, 389), (390, 391, 392), (391, 390, 393), (50, 33, 30), (33, 50, 394), (395, 346, 347), (346, 395, 396), (38, 397, 39), (397, 38, 398), (399, 383, 400), (383, 399, 384), (193, 357, 354), (357, 193, 192), (296, 271, 401), (271, 296, 272), (375, 210, 207), (210, 375, 374), (402, 34, 36), (34, 402, 403), (289, 404, 287), (404, 289, 310), (405, 406, 407), (406, 405, 408), (408, 405, 409), (408, 409, 410), (303, 213, 371), (213, 303, 211), (265, 236, 233), (236, 265, 267), (74, 216, 411), (216, 74, 77), (264, 338, 263), (338, 264, 336), (412, 413, 414), (413, 412, 415), (415, 412, 407), (415, 407, 406), (291, 416, 290), (416, 291, 417), (418, 106, 419), (106, 418, 104), (293, 396, 395), (396, 293, 292), (420, 421, 422), (421, 420, 317), (317, 420, 315), (315, 420, 423), (424, 425, 426), (425, 424, 427), (427, 424, 428), (428, 424, 429), (430, 431, 432), (431, 430, 426), (426, 430, 424), (424, 430, 433), (219, 434, 435), (434, 219, 218), (181, 352, 304), (352, 181, 180), (417, 419, 416), (419, 417, 418), (309, 353, 436), (353, 309, 308), (341, 379, 437), (379, 341, 340), (379, 240, 437), (240, 379, 239), (252, 295, 378), (295, 252, 251), (438, 410, 409), (410, 438, 439), (439, 438, 440), (439, 440, 441), (428, 442, 427), (442, 428, 443), (443, 428, 444), (444, 428, 445), (80, 285, 215), (285, 80, 82), (189, 384, 399), (384, 189, 190), (245, 393, 390), (393, 245, 247), (446, 447, 448), (447, 446, 449), (449, 446, 450), (449, 450, 451), (52, 394, 50), (394, 52, 270), (355, 185, 356), (185, 355, 183), (64, 16, 452), (16, 64, 14), (453, 454, 455), (454, 453, 456), (457, 458, 459), (458, 457, 460), (461, 462, 463), (462, 461, 2), (2, 461, 0), (0, 461, 464), (465, 466, 467), (466, 465, 468), (468, 465, 443), (468, 443, 444), (469, 361, 358), (361, 469, 470), (4, 471, 3), (471, 4, 432), (432, 4, 430), (430, 4, 472), (392, 470, 469), (470, 392, 391), (186, 284, 184), (284, 186, 283), (473, 474, 475), (474, 473, 476), (476, 473, 448), (476, 448, 447), (477, 451, 450), (451, 477, 478), (478, 477, 467), (478, 467, 466), (479, 194, 480), (194, 479, 481), (203, 235, 238), (235, 203, 205), (235, 205, 233), (233, 205, 324), (233, 324, 265), (265, 324, 222), (222, 324, 292), (292, 324, 276), (292, 276, 396), (396, 276, 346), (346, 276, 273), (346, 273, 257), (257, 273, 253), (253, 273, 283), (253, 283, 256), (256, 283, 186), (256, 186, 264), (264, 186, 336), (336, 186, 183), (336, 183, 339), (339, 183, 360), (360, 183, 355), (360, 355, 358), (358, 355, 469), (265, 224, 268), (224, 265, 222), (268, 224, 155), (268, 155, 107), (268, 107, 195), (195, 107, 104), (195, 104, 418), (195, 418, 198), (198, 418, 417), (198, 417, 291), (198, 291, 482), (482, 291, 248), (482, 248, 483), (483, 248, 245), (483, 245, 390), (483, 390, 484), (484, 390, 392), (484, 392, 469), (484, 469, 355), (484, 355, 357), (484, 357, 485), (485, 357, 192), (485, 192, 481), (481, 192, 194), (319, 486, 318), (486, 319, 487), (487, 319, 488), (488, 319, 489), (490, 491, 492), (491, 490, 422), (422, 490, 420), (420, 490, 493), (494, 198, 482), (198, 494, 495), (49, 496, 51), (496, 49, 497), (497, 49, 498), (141, 191, 142), (191, 141, 194), (194, 141, 499), (194, 499, 480), (279, 402, 282), (402, 279, 403), (500, 381, 380), (381, 500, 501), (502, 483, 484), (483, 502, 503), (503, 502, 504), (505, 485, 506), (485, 505, 484), (484, 505, 502), (507, 17, 58), (17, 507, 508), (294, 499, 141), (499, 294, 348), (509, 306, 149), (306, 509, 510), (32, 511, 48), (511, 32, 512), (48, 498, 49), (498, 48, 511), (513, 514, 515), (514, 513, 516), (517, 514, 518), (514, 517, 515), (519, 520, 521), (520, 519, 522), (506, 481, 479), (481, 506, 485), (234, 523, 237), (523, 234, 236), (523, 236, 267), (523, 267, 266), (523, 266, 197), (523, 197, 196), (524, 374, 158), (374, 524, 210), (210, 524, 208), (208, 524, 170), (170, 524, 171), (171, 524, 178), (492, 237, 525), (237, 492, 206), (206, 492, 204), (204, 492, 491), (204, 491, 323), (323, 491, 274), (274, 491, 275), (275, 491, 422), (275, 422, 421), (275, 421, 284), (284, 421, 184), (184, 421, 317), (184, 317, 185), (185, 317, 316), (185, 316, 356), (356, 316, 354), (354, 316, 193), (193, 316, 191), (191, 316, 142), (142, 316, 318), (142, 318, 111), (111, 318, 486), (111, 486, 109), (109, 486, 271), (271, 486, 401), (401, 486, 487), (401, 487, 313), (313, 487, 526), (313, 526, 314), (314, 526, 135), (135, 526, 388), (135, 388, 7), (7, 388, 387), (7, 387, 8), (8, 387, 153), (153, 387, 328), (153, 328, 370), (370, 328, 330), (370, 330, 260), (260, 330, 527), (527, 330, 528), (528, 330, 226), (226, 330, 529), (529, 330, 441), (441, 330, 332), (441, 332, 439), (439, 332, 530), (439, 530, 410), (410, 530, 413), (410, 413, 408), (408, 413, 415), (408, 415, 406), (473, 446, 448), (446, 473, 450), (450, 473, 475), (450, 475, 477), (477, 475, 531), (477, 531, 467), (467, 531, 532), (467, 532, 465), (465, 532, 525), (465, 525, 158), (465, 158, 443), (158, 525, 237), (158, 237, 523), (158, 523, 524), (443, 158, 160), (443, 160, 128), (443, 128, 442), (442, 128, 130), (442, 130, 427), (427, 130, 334), (427, 334, 344), (427, 344, 425), (425, 344, 343), (425, 343, 426), (426, 343, 322), (426, 322, 278), (426, 278, 431), (431, 278, 187), (431, 187, 432), (432, 187, 165), (432, 165, 167), (432, 167, 533), (432, 533, 31), (432, 31, 471), (471, 31, 33), (471, 33, 3), (3, 33, 394), (3, 394, 270), (3, 270, 269), (3, 269, 411), (3, 411, 1), (1, 411, 216), (1, 216, 2), (2, 216, 215), (2, 215, 285), (2, 285, 462), (462, 285, 463), (463, 285, 228), (463, 228, 227), (463, 227, 225), (463, 225, 529), (529, 225, 226), (528, 16, 15), (16, 528, 452), (452, 528, 534), (534, 528, 349), (349, 528, 312), (312, 528, 226), (150, 527, 151), (527, 150, 133), (527, 133, 132), (527, 132, 137), (527, 137, 139), (527, 139, 260), (310, 436, 404), (436, 310, 309), (241, 176, 173), (176, 241, 243), (148, 249, 146), (249, 148, 250), (400, 103, 100), (103, 400, 383), (360, 337, 339), (337, 360, 359), (496, 55, 51), (55, 496, 535), (535, 496, 536), (537, 332, 331), (332, 537, 530), (530, 537, 414), (530, 414, 413), (538, 539, 540), (539, 538, 541), (542, 380, 177), (380, 542, 500), (543, 382, 544), (382, 543, 41), (41, 543, 42), (488, 526, 487), (526, 488, 388), (388, 488, 386), (386, 488, 545), (67, 452, 534), (452, 67, 64), (513, 519, 516), (519, 513, 522), (546, 547, 548), (547, 546, 549), (550, 458, 551), (458, 550, 459), (456, 552, 454), (552, 456, 553), (554, 555, 556), (555, 554, 557), (553, 217, 552), (217, 553, 220), (397, 453, 455), (453, 397, 398), (370, 154, 153), (154, 370, 311), (71, 411, 269), (411, 71, 74), (175, 369, 368), (369, 175, 174), (345, 322, 343), (322, 345, 321), (525, 490, 492), (490, 525, 558), (558, 525, 532), (558, 532, 559), (560, 44, 561), (44, 560, 47), (29, 562, 27), (562, 29, 563), (564, 565, 566), (565, 564, 567), (362, 568, 569), (568, 362, 364), (349, 67, 534), (67, 349, 87), (570, 441, 440), (441, 570, 529), (529, 570, 461), (529, 461, 463), (571, 560, 561), (560, 571, 572), (276, 323, 274), (323, 276, 324), (531, 559, 532), (559, 531, 573), (573, 531, 475), (573, 475, 474), (365, 574, 575), (574, 365, 362), (574, 362, 576), (577, 554, 578), (554, 577, 557), (557, 577, 447), (557, 447, 449), (557, 449, 451), (557, 451, 478), (557, 478, 579), (579, 478, 466), (579, 580, 581), (580, 579, 582), (582, 579, 466), (582, 466, 468), (582, 468, 444), (582, 444, 583), (583, 444, 584), (584, 444, 517), (517, 444, 445), (517, 445, 428), (517, 428, 515), (515, 428, 429), (563, 585, 586), (585, 563, 29), (585, 29, 558), (558, 29, 490), (490, 29, 493), (493, 29, 26), (584, 587, 583), (588, 589, 590), (589, 588, 591), (589, 591, 573), (573, 591, 559), (559, 591, 558), (558, 591, 585), (20, 569, 18), (569, 20, 592), (569, 592, 577), (577, 592, 447), (447, 592, 476), (476, 592, 589), (476, 589, 474), (474, 589, 573), (576, 593, 594), (593, 576, 595), (595, 576, 362), (595, 362, 569), (595, 569, 577), (596, 26, 326), (26, 596, 493), (493, 596, 420), (420, 596, 423), (423, 596, 597), (423, 597, 598), (423, 598, 315), (315, 598, 599), (315, 599, 320), (320, 599, 600), (320, 600, 541), (320, 541, 538), (320, 538, 319), (319, 538, 489), (489, 538, 601), (489, 601, 602), (489, 602, 603), (489, 603, 488), (488, 603, 604), (488, 604, 545), (545, 604, 605), (545, 605, 606), (545, 606, 607), (608, 609, 610), (611, 537, 331), (537, 611, 612), (537, 612, 414), (414, 612, 613), (414, 613, 96), (414, 96, 412), (412, 96, 407), (96, 613, 99), (614, 47, 96), (47, 614, 45), (45, 614, 230), (230, 614, 615), (230, 615, 616), (45, 232, 567), (232, 45, 230), (567, 232, 565), (409, 366, 438), (366, 409, 617), (617, 409, 405), (617, 405, 407), (617, 407, 47), (617, 47, 572), (47, 407, 96), (572, 47, 560), (440, 218, 570), (218, 440, 434), (434, 440, 95), (95, 440, 438), (95, 438, 366), (95, 366, 93), (607, 386, 545), (386, 607, 618), (386, 618, 389), (389, 618, 610), (389, 610, 329), (329, 610, 609), (329, 609, 327), (327, 609, 619), (327, 619, 620), (327, 620, 331), (331, 620, 611), (611, 620, 621), (461, 453, 464), (453, 461, 456), (456, 461, 553), (553, 461, 570), (553, 570, 218), (553, 218, 220), (515, 522, 513), (522, 515, 429), (522, 429, 424), (522, 424, 520), (520, 424, 622), (622, 424, 433), (622, 433, 623), (623, 433, 430), (623, 430, 624), (624, 430, 625), (625, 430, 472), (625, 472, 281), (281, 472, 4), (281, 4, 279), (279, 4, 403), (403, 4, 34), (34, 4, 5), (34, 5, 37), (37, 5, 0), (37, 0, 38), (38, 0, 398), (398, 0, 453), (453, 0, 464), (554, 626, 578), (626, 554, 556), (299, 401, 313), (401, 299, 296), (167, 385, 533), (385, 167, 166), (286, 262, 261), (262, 286, 288), (627, 628, 629), (628, 627, 630), (631, 632, 633), (632, 631, 634), (635, 636, 637), (636, 635, 638), (528, 639, 527), (639, 528, 640), (641, 523, 642), (523, 641, 524), (643, 638, 635), (638, 643, 644), (645, 646, 647), (646, 645, 648), (637, 649, 650), (649, 637, 636), (651, 652, 653), (652, 651, 654), (655, 656, 657), (656, 655, 658), (659, 660, 661), (660, 659, 662), (663, 70, 664), (70, 663, 72), (665, 666, 667), (666, 665, 668), (669, 670, 671), (670, 669, 672), (673, 674, 675), (674, 673, 676), (677, 678, 679), (678, 677, 680), (681, 644, 643), (644, 681, 682), (683, 648, 684), (648, 683, 685), (648, 685, 646), (646, 685, 686), (646, 686, 687), (687, 686, 100), (100, 686, 400), (400, 686, 688), (400, 688, 399), (399, 688, 189), (189, 688, 689), (189, 689, 11), (11, 689, 12), (12, 689, 690), (12, 690, 144), (144, 690, 691), (144, 691, 350), (350, 691, 242), (242, 691, 692), (242, 692, 243), (243, 692, 176), (176, 692, 693), (176, 693, 174), (174, 693, 369), (694, 664, 695), (664, 694, 696), (664, 696, 663), (663, 696, 697), (697, 696, 698), (697, 698, 699), (699, 698, 700), (700, 698, 701), (700, 701, 702), (702, 701, 703), (702, 703, 704), (704, 703, 705), (705, 703, 706), (705, 706, 707), (707, 706, 708), (708, 706, 709), (708, 709, 710), (710, 709, 711), (669, 23, 712), (23, 669, 24), (24, 669, 671), (24, 671, 713), (713, 671, 714), (713, 714, 715), (715, 714, 660), (715, 660, 716), (716, 660, 662), (716, 662, 717), (717, 662, 718), (718, 662, 719), (719, 662, 695), (695, 662, 694), (718, 719, 720), (718, 720, 721), (718, 721, 722), (722, 721, 723), (722, 723, 724), (724, 723, 725), (725, 723, 726), (725, 726, 727), (725, 727, 728), (725, 728, 729), (729, 728, 730), (729, 730, 731), (731, 730, 732), (731, 732, 733), (731, 733, 650), (650, 733, 734), (650, 734, 711), (650, 711, 709), (650, 709, 735), (650, 735, 637), (637, 735, 681), (637, 681, 635), (635, 681, 643), (687, 102, 666), (102, 687, 100), (666, 102, 341), (666, 341, 437), (666, 437, 667), (667, 437, 240), (667, 240, 202), (667, 202, 736), (736, 202, 200), (736, 200, 147), (736, 147, 737), (737, 147, 146), (737, 146, 249), (737, 249, 738), (738, 249, 739), (739, 249, 113), (739, 113, 740), (740, 113, 115), (740, 115, 369), (740, 369, 693), (740, 693, 712), (740, 712, 23), (676, 741, 674), (741, 676, 742), (743, 693, 692), (693, 743, 744), (745, 746, 747), (746, 745, 748), (749, 690, 689), (690, 749, 750), (751, 696, 694), (696, 751, 752), (75, 697, 699), (697, 75, 73), (753, 648, 645), (648, 753, 684), (83, 708, 84), (708, 83, 707), (742, 754, 741), (754, 742, 755), (756, 684, 753), (684, 756, 683), (757, 758, 759), (758, 757, 760), (709, 761, 735), (761, 709, 762), (675, 763, 764), (763, 675, 333), (333, 675, 353), (353, 675, 436), (436, 675, 674), (436, 674, 404), (404, 674, 287), (287, 674, 741), (287, 741, 288), (288, 741, 262), (262, 741, 754), (262, 754, 182), (182, 754, 180), (765, 378, 766), (378, 765, 252), (766, 378, 377), (766, 377, 376), (766, 376, 746), (746, 376, 373), (746, 373, 372), (746, 372, 747), (747, 372, 371), (747, 371, 213), (747, 213, 767), (767, 213, 212), (767, 212, 768), (768, 212, 162), (768, 162, 164), (768, 164, 769), (769, 164, 352), (769, 352, 180), (769, 180, 754), (769, 754, 770), (769, 770, 657), (657, 770, 631), (657, 631, 655), (655, 631, 633), (771, 458, 460), (458, 771, 772), (772, 771, 126), (772, 126, 252), (772, 252, 765), (126, 771, 123), (123, 771, 121), (121, 771, 763), (121, 763, 333), (654, 773, 652), (773, 654, 678), (773, 678, 774), (774, 678, 680), (774, 680, 775), (775, 680, 223), (223, 680, 221), (221, 680, 776), (221, 776, 156), (156, 776, 105), (105, 776, 777), (105, 777, 106), (106, 777, 419), (419, 777, 778), (419, 778, 416), (416, 778, 779), (416, 779, 290), (290, 779, 246), (246, 779, 780), (246, 780, 247), (247, 780, 548), (247, 548, 393), (393, 548, 547), (393, 547, 391), (391, 547, 470), (470, 547, 781), (781, 547, 782), (782, 547, 783), (782, 783, 784), (784, 783, 785), (784, 785, 786), (786, 785, 787), (786, 787, 760), (760, 787, 551), (760, 551, 758), (758, 551, 458), (758, 458, 772), (775, 293, 788), (293, 775, 223), (788, 293, 395), (788, 395, 347), (788, 347, 789), (789, 347, 258), (789, 258, 255), (789, 255, 790), (790, 255, 254), (790, 254, 263), (790, 263, 628), (628, 263, 338), (628, 338, 629), (629, 338, 337), (629, 337, 359), (629, 359, 781), (781, 359, 361), (781, 361, 470), (69, 734, 68), (734, 69, 711), (791, 765, 792), (765, 791, 772), (63, 732, 730), (732, 63, 65), (647, 687, 793), (687, 647, 646), (76, 699, 700), (699, 76, 75), (78, 700, 702), (700, 78, 76), (757, 786, 760), (786, 757, 794), (720, 57, 721), (57, 720, 56), (750, 691, 690), (691, 750, 795), (79, 702, 704), (702, 79, 78), (59, 726, 723), (726, 59, 60), (796, 683, 756), (683, 796, 685), (797, 667, 736), (667, 797, 665), (657, 798, 769), (798, 657, 656), (695, 54, 719), (54, 695, 53), (693, 799, 712), (799, 693, 744), (61, 728, 727), (728, 61, 62), (798, 768, 769), (768, 798, 800), (735, 682, 681), (682, 735, 761), (801, 802, 803), (802, 801, 804), (804, 801, 805), (804, 805, 806), (807, 808, 809), (808, 807, 810), (810, 807, 811), (811, 807, 812), (813, 807, 809), (807, 813, 814), (814, 813, 815), (814, 815, 816), (817, 818, 819), (818, 817, 820), (820, 817, 821), (821, 817, 822), (823, 824, 825), (824, 823, 826), (826, 823, 827), (826, 827, 828), (829, 830, 831), (830, 829, 832), (832, 829, 833), (833, 829, 834), (835, 836, 837), (836, 835, 838), (838, 835, 839), (839, 835, 840), (841, 842, 843), (842, 841, 844), (844, 841, 825), (844, 825, 824), (839, 845, 838), (845, 839, 846), (846, 839, 847), (847, 839, 848), (849, 806, 805), (806, 849, 850), (850, 849, 851), (850, 851, 852), (853, 854, 855), (854, 853, 856), (856, 853, 857), (856, 857, 858), (859, 816, 815), (816, 859, 860), (860, 859, 843), (860, 843, 842), (811, 861, 810), (861, 811, 831), (831, 811, 829), (829, 811, 862), (863, 852, 851), (852, 863, 864), (864, 863, 865), (864, 865, 866), (867, 868, 869), (868, 867, 870), (870, 867, 871), (871, 867, 872), (857, 873, 858), (873, 857, 874), (874, 857, 875), (875, 857, 876), (833, 877, 832), (877, 833, 819), (819, 833, 817), (817, 833, 878), (871, 879, 870), (879, 871, 837), (837, 871, 835), (835, 871, 880), (881, 828, 827), (828, 881, 882), (882, 881, 883), (882, 883, 884), (885, 884, 883), (884, 885, 886), (886, 885, 846), (886, 846, 847), (821, 887, 820), (887, 821, 888), (888, 821, 889), (889, 821, 890), (891, 888, 889), (888, 891, 892), (892, 891, 803), (892, 803, 802), (875, 893, 874), (893, 875, 869), (869, 875, 867), (867, 875, 894), (895, 866, 865), (866, 895, 896), (896, 895, 855), (896, 855, 854), (777, 897, 778), (897, 777, 898), (899, 685, 796), (685, 899, 686), (900, 706, 703), (706, 900, 901), (782, 902, 781), (902, 782, 903), (62, 730, 728), (730, 62, 63), (664, 53, 695), (53, 664, 70), (57, 723, 721), (723, 57, 59), (66, 732, 65), (732, 66, 733), (759, 772, 791), (772, 759, 758), (86, 711, 69), (711, 86, 710), (784, 903, 782), (903, 784, 904), (905, 729, 731), (729, 905, 906), (901, 709, 706), (709, 901, 762), (748, 766, 746), (766, 748, 907), (671, 908, 714), (908, 671, 670), (909, 777, 776), (777, 909, 898), (653, 773, 910), (773, 653, 652), (679, 654, 651), (654, 679, 678), (906, 725, 729), (725, 906, 911), (907, 765, 766), (765, 907, 792), (899, 688, 686), (688, 899, 912), (913, 789, 790), (789, 913, 914), (914, 788, 789), (788, 914, 915), (800, 767, 768), (767, 800, 916), (795, 692, 691), (692, 795, 743), (649, 731, 650), (731, 649, 905), (677, 776, 680), (776, 677, 909), (68, 733, 66), (733, 68, 734), (752, 698, 696), (698, 752, 917), (754, 918, 770), (918, 754, 755), (661, 714, 908), (714, 661, 660), (645, 641, 753), (641, 645, 647), (641, 647, 793), (641, 793, 668), (641, 668, 665), (641, 665, 797), (642, 651, 653), (651, 642, 679), (679, 642, 677), (677, 642, 909), (909, 642, 898), (898, 642, 897), (826, 844, 824), (844, 826, 828), (844, 828, 842), (842, 828, 882), (842, 882, 860), (860, 882, 884), (860, 884, 816), (816, 884, 886), (816, 886, 814), (814, 886, 753), (753, 886, 847), (753, 847, 756), (756, 847, 796), (796, 847, 848), (796, 848, 899), (899, 848, 839), (899, 839, 912), (912, 839, 749), (749, 839, 840), (749, 840, 750), (750, 840, 835), (750, 835, 795), (795, 835, 743), (743, 835, 880), (743, 880, 744), (744, 880, 871), (744, 871, 799), (799, 871, 672), (672, 871, 670), (670, 871, 908), (908, 871, 872), (908, 872, 661), (661, 872, 867), (661, 867, 659), (659, 867, 751), (751, 867, 752), (752, 867, 917), (917, 867, 894), (917, 894, 919), (919, 894, 875), (919, 875, 900), (900, 875, 901), (901, 875, 876), (901, 876, 857), (901, 857, 762), (762, 857, 761), (761, 857, 682), (682, 857, 853), (682, 853, 644), (644, 853, 640), (640, 853, 639), (639, 853, 632), (814, 653, 807), (653, 814, 753), (653, 753, 641), (653, 641, 642), (807, 653, 910), (807, 910, 920), (807, 920, 812), (812, 920, 921), (812, 921, 915), (812, 915, 914), (812, 914, 811), (811, 914, 862), (862, 914, 913), (862, 913, 630), (862, 630, 829), (829, 630, 627), (829, 627, 834), (834, 627, 902), (834, 902, 903), (834, 903, 904), (834, 904, 794), (834, 794, 757), (834, 757, 833), (833, 757, 759), (833, 759, 878), (878, 759, 791), (878, 791, 792), (878, 792, 907), (878, 907, 817), (817, 907, 748), (817, 748, 822), (822, 748, 745), (822, 745, 916), (822, 916, 821), (821, 916, 800), (821, 800, 890), (890, 800, 798), (890, 798, 656), (890, 656, 889), (889, 656, 658), (889, 658, 891), (891, 658, 632), (891, 632, 853), (891, 853, 855), (891, 855, 803), (803, 855, 895), (803, 895, 801), (801, 895, 865), (801, 865, 805), (805, 865, 863), (805, 863, 849), (849, 863, 851), (639, 676, 673), (676, 639, 742), (742, 639, 755), (755, 639, 918), (918, 639, 634), (634, 639, 632), (906, 640, 911), (640, 906, 905), (640, 905, 649), (640, 649, 636), (640, 636, 638), (640, 638, 644), (81, 704, 705), (704, 81, 79), (920, 775, 921), (775, 920, 774), (697, 72, 663), (72, 697, 73), (738, 922, 737), (922, 738, 923), (923, 738, 739), (923, 739, 924), (712, 672, 669), (672, 712, 799), (917, 701, 698), (701, 917, 919), (786, 904, 784), (904, 786, 794), (633, 658, 655), (658, 633, 632), (770, 634, 631), (634, 770, 918), (919, 703, 701), (703, 919, 900), (668, 687, 666), (687, 668, 793), (915, 775, 788), (775, 915, 921), (719, 56, 720), (56, 719, 54), (630, 790, 628), (790, 630, 913), (84, 710, 86), (710, 84, 708), (916, 747, 767), (747, 916, 745), (83, 705, 707), (705, 83, 81), (60, 727, 726), (727, 60, 61), (912, 689, 688), (689, 912, 749), (910, 774, 920), (774, 910, 773), (751, 662, 659), (662, 751, 694), (902, 629, 781), (629, 902, 627), (925, 722, 926), (722, 925, 718), (575, 927, 928), (927, 575, 574), (779, 929, 780), (929, 779, 930), (931, 116, 305), (116, 931, 120), (120, 931, 932), (503, 482, 483), (482, 503, 494), (501, 382, 381), (382, 501, 544), (544, 501, 933), (934, 717, 935), (717, 934, 716), (535, 58, 55), (58, 535, 507), (615, 936, 937), (936, 615, 614), (934, 715, 716), (715, 934, 938), (939, 739, 740), (739, 939, 924), (613, 940, 941), (940, 613, 612), (460, 942, 771), (942, 460, 457), (943, 551, 787), (551, 943, 550), (580, 944, 581), (944, 580, 945), (946, 43, 40), (43, 946, 385), (577, 947, 595), (947, 577, 948), (523, 897, 642), (897, 779, 778), (779, 897, 930), (930, 897, 196), (196, 897, 523), (930, 196, 198), (930, 198, 495), (925, 934, 935), (934, 925, 496), (934, 496, 497), (934, 497, 498), (496, 925, 536), (536, 925, 535), (535, 925, 926), (535, 926, 507), (507, 926, 949), (507, 949, 508), (922, 500, 542), (500, 922, 501), (501, 922, 923), (501, 923, 924), (501, 924, 933), (933, 924, 939), (933, 939, 544), (544, 939, 543), (543, 939, 42), (42, 939, 25), (42, 25, 40), (40, 25, 22), (40, 22, 946), (946, 22, 950), (946, 950, 512), (512, 950, 938), (512, 938, 511), (511, 938, 934), (511, 934, 498), (577, 626, 948), (626, 577, 578), (623, 951, 952), (951, 623, 624), (953, 787, 785), (787, 953, 943), (584, 518, 954), (518, 584, 517), (587, 955, 583), (955, 587, 956), (957, 620, 958), (620, 957, 621), (593, 959, 594), (959, 593, 960), (592, 961, 589), (961, 592, 962), (579, 555, 557), (555, 579, 963), (964, 615, 937), (615, 964, 616), (230, 964, 231), (964, 230, 616), (938, 713, 715), (713, 938, 950), (610, 965, 966), (965, 610, 618), (587, 954, 956), (954, 587, 584), (780, 546, 548), (546, 780, 929), (575, 363, 365), (363, 575, 928), (926, 724, 949), (724, 926, 722), (600, 967, 968), (967, 600, 599), (602, 969, 970), (969, 602, 601), (479, 971, 506), (971, 479, 953), (953, 479, 480), (953, 480, 943), (943, 480, 499), (943, 499, 550), (550, 499, 348), (550, 348, 459), (459, 348, 117), (459, 117, 457), (457, 117, 119), (457, 119, 120), (457, 120, 942), (942, 120, 932), (942, 932, 931), (942, 931, 972), (972, 931, 510), (972, 510, 973), (973, 510, 509), (503, 929, 494), (929, 503, 546), (546, 503, 504), (546, 504, 549), (549, 504, 502), (549, 502, 505), (549, 505, 506), (549, 506, 971), (494, 930, 495), (930, 494, 929), (608, 966, 974), (966, 608, 610), (975, 608, 974), (608, 975, 609), (971, 785, 783), (785, 971, 953), (582, 955, 976), (955, 582, 583), (925, 717, 718), (717, 925, 935), (951, 625, 977), (625, 951, 624), (45, 564, 46), (564, 45, 567), (604, 978, 605), (978, 604, 979), (617, 571, 980), (571, 617, 572), (618, 981, 965), (981, 618, 607), (973, 763, 972), (763, 973, 764), (510, 305, 306), (305, 510, 931), (625, 280, 977), (280, 625, 281), (972, 771, 942), (771, 972, 763), (973, 675, 764), (675, 973, 673), (673, 973, 151), (673, 151, 639), (151, 973, 149), (149, 973, 509), (527, 639, 151), (97, 613, 941), (613, 97, 99), (981, 606, 982), (606, 981, 607), (619, 975, 983), (975, 619, 609), (591, 984, 985), (984, 591, 588), (547, 971, 783), (971, 547, 549), (23, 939, 740), (939, 23, 25), (581, 963, 579), (963, 581, 944), (434, 92, 435), (92, 434, 95), (576, 927, 574), (927, 576, 986), (596, 325, 987), (325, 596, 326), (528, 911, 640), (911, 724, 725), (724, 911, 949), (949, 911, 15), (15, 911, 528), (949, 15, 17), (949, 17, 508), (950, 24, 713), (24, 950, 22), (172, 208, 170), (208, 172, 209), (576, 959, 986), (959, 576, 594), (598, 988, 989), (988, 598, 597), (606, 978, 982), (978, 606, 605), (18, 568, 21), (568, 18, 569), (565, 229, 566), (229, 565, 232), (367, 617, 980), (617, 367, 366), (563, 990, 562), (990, 563, 586), (922, 736, 737), (736, 922, 797), (797, 922, 178), (797, 178, 641), (178, 922, 177), (177, 922, 542), (524, 641, 178), (520, 991, 521), (991, 520, 622), (988, 596, 987), (596, 988, 597), (385, 31, 533), (31, 385, 32), (32, 385, 946), (32, 946, 512), (960, 986, 959), (986, 960, 947), (986, 947, 364), (364, 947, 568), (568, 947, 948), (568, 19, 21), (19, 568, 962), (962, 568, 948), (962, 948, 825), (962, 825, 841), (962, 841, 961), (961, 841, 843), (961, 843, 859), (961, 984, 992), (984, 961, 985), (985, 961, 859), (985, 859, 815), (985, 815, 813), (985, 813, 993), (954, 955, 956), (993, 562, 990), (562, 993, 27), (27, 993, 813), (27, 813, 809), (27, 809, 808), (27, 808, 28), (28, 987, 325), (987, 28, 808), (987, 808, 810), (987, 810, 861), (987, 861, 988), (988, 861, 989), (989, 861, 831), (989, 831, 967), (967, 831, 830), (967, 830, 968), (968, 830, 539), (539, 830, 540), (540, 830, 832), (540, 832, 877), (540, 877, 969), (969, 877, 970), (970, 877, 994), (994, 877, 819), (994, 819, 979), (979, 819, 818), (979, 818, 978), (978, 818, 982), (982, 818, 981), (945, 963, 944), (963, 945, 976), (963, 976, 883), (883, 976, 885), (885, 976, 846), (846, 976, 955), (846, 955, 954), (846, 954, 518), (846, 518, 845), (845, 518, 838), (838, 518, 514), (838, 514, 836), (556, 948, 626), (948, 556, 555), (948, 555, 825), (825, 555, 823), (823, 555, 827), (827, 555, 881), (881, 555, 963), (881, 963, 883), (927, 363, 928), (363, 927, 364), (364, 927, 986), (519, 514, 516), (514, 519, 836), (836, 519, 837), (837, 519, 521), (837, 521, 991), (837, 991, 879), (879, 991, 952), (879, 952, 870), (870, 952, 951), (870, 951, 977), (870, 977, 868), (868, 977, 280), (868, 280, 869), (869, 280, 282), (869, 282, 402), (869, 402, 36), (869, 36, 893), (893, 36, 35), (893, 35, 874), (874, 35, 39), (874, 39, 397), (874, 397, 455), (874, 455, 873), (455, 858, 873), (858, 455, 454), (858, 454, 552), (858, 552, 856), (856, 552, 219), (219, 552, 217), (219, 854, 856), (854, 219, 435), (854, 435, 92), (854, 92, 896), (896, 92, 367), (367, 92, 94), (367, 866, 896), (866, 367, 980), (866, 980, 864), (864, 980, 852), (852, 980, 44), (44, 980, 571), (852, 44, 98), (44, 571, 561), (46, 229, 231), (229, 46, 564), (229, 564, 566), (44, 936, 98), (936, 44, 46), (936, 46, 231), (936, 231, 937), (937, 231, 964), (804, 995, 802), (995, 804, 940), (940, 804, 806), (940, 806, 941), (941, 806, 98), (98, 806, 850), (98, 850, 852), (941, 98, 97), (820, 981, 818), (981, 820, 965), (965, 820, 887), (965, 887, 966), (966, 887, 888), (966, 888, 975), (975, 888, 892), (975, 892, 983), (983, 892, 958), (958, 892, 802), (958, 802, 995), (958, 995, 957), (974, 966, 975), (585, 990, 586), (990, 585, 993), (994, 602, 970), (602, 994, 603), (623, 991, 622), (991, 623, 952), (593, 947, 960), (947, 593, 595), (620, 983, 958), (983, 620, 619), (590, 984, 588), (984, 590, 992), (580, 976, 945), (976, 580, 582), (539, 600, 968), (600, 539, 541), (936, 96, 98), (96, 936, 614), (589, 992, 590), (992, 589, 961), (604, 994, 979), (994, 604, 603), (940, 611, 995), (611, 940, 612), (598, 967, 599), (967, 598, 989), (592, 19, 962), (19, 592, 20), (538, 969, 601), (969, 538, 540), (591, 993, 585), (993, 591, 985), (995, 621, 957), (621, 995, 611)])
me_bbstock24tgear.use_remesh_preserve_volume = False
me_bbstock24tgear.use_remesh_preserve_attributes = False
me_bbstock24tgear.use_mirror_vertex_groups = False
me_bbstock24tgear.update()
me_cylinder_002 = bpy.data.meshes.new('Cylinder.002')
me_cylinder_002.from_pydata([(1.397e-09, 1.0, -0.89), (-1.397e-09, 1.0, 0.89), (0.1951, 0.9808, -0.89), (0.1951, 0.9808, 0.89), (0.3827, 0.9239, -0.89), (0.3827, 0.9239, 0.89), (0.5556, 0.8315, -0.89), (0.5556, 0.8315, 0.89), (0.7071, 0.7071, -0.89), (0.7071, 0.7071, 0.89), (0.8315, 0.5556, -0.89), (0.8315, 0.5556, 0.89), (0.9239, 0.3827, -0.89), (0.9239, 0.3827, 0.89), (0.9808, 0.1951, -0.89), (0.9808, 0.1951, 0.89), (1.0, 8.941e-08, -0.89), (1.0, 8.941e-08, 0.89), (0.9808, -0.1951, -0.89), (0.9808, -0.1951, 0.89), (0.9239, -0.3827, -0.89), (0.9239, -0.3827, 0.89), (-0.9239, -0.3827, -0.89), (-0.9239, -0.3827, 0.89), (-0.9808, -0.1951, -0.89), (-0.9808, -0.1951, 0.89), (-1.0, 9.537e-07, -0.89), (-1.0, 9.537e-07, 0.89), (-0.9808, 0.1951, -0.89), (-0.9808, 0.1951, 0.89), (-0.9239, 0.3827, -0.89), (-0.9239, 0.3827, 0.89), (-0.8315, 0.5556, -0.89), (-0.8315, 0.5556, 0.89), (-0.7071, 0.7071, -0.89), (-0.7071, 0.7071, 0.89), (-0.5556, 0.8315, -0.89), (-0.5556, 0.8315, 0.89), (-0.3827, 0.9239, -0.89), (-0.3827, 0.9239, 0.89), (-0.1951, 0.9808, -0.89), (-0.1951, 0.9808, 0.89), (0.01103, 1.12, -1.019), (0.2344, 1.098, -1.019), (0.2344, 1.098, 1.019), (0.01103, 1.12, 1.019), (0.4491, 1.033, -1.019), (0.4491, 1.033, 1.019), (0.647, 0.9268, -1.019), (0.647, 0.9268, 1.019), (0.8015, 0.7844, -0.9949), (0.8015, 0.7844, 0.9949), (0.9362, 0.611, -1.019), (0.9362, 0.611, 1.019), (1.021, 0.4097, -0.9765), (1.021, 0.4097, 0.9765), (1.056, 0.1994, -0.9549), (1.056, 0.1994, 0.9549), (1.057, 0.001526, -0.9378), (1.057, 0.001526, 0.9378), (1.024, -0.1985, -0.926), (1.024, -0.1985, 0.926), (0.9505, -0.3937, -0.9156), (0.9505, -0.3937, 0.9156), (-0.9505, -0.3937, -0.9156), (-0.9505, -0.3937, 0.9156), (-1.017, -0.1985, -0.926), (-1.017, -0.1985, 0.926), (-1.05, 0.001527, -0.9378), (-1.05, 0.001527, 0.9378), (-1.049, 0.1994, -0.9549), (-1.049, 0.1994, 0.9549), (-1.006, 0.4097, -0.9765), (-1.006, 0.4097, 0.9765), (-0.9141, 0.611, -1.019), (-0.9141, 0.611, 1.019), (-0.7795, 0.7844, -0.9949), (-0.7795, 0.7844, 0.9949), (-0.6249, 0.9268, -1.019), (-0.6249, 0.9268, 1.019), (-0.427, 1.033, -1.019), (-0.427, 1.033, 1.019), (-0.2123, 1.098, -1.019), (-0.2123, 1.098, 1.019)], [], [(0, 2, 3, 1), (2, 4, 5, 3), (4, 6, 7, 5), (6, 8, 9, 7), (8, 10, 11, 9), (10, 12, 13, 11), (12, 14, 15, 13), (14, 16, 17, 15), (16, 18, 19, 17), (18, 20, 21, 19), (22, 24, 25, 23), (24, 26, 27, 25), (26, 28, 29, 27), (28, 30, 31, 29), (30, 32, 33, 31), (32, 34, 35, 33), (34, 36, 37, 35), (36, 38, 39, 37), (42, 45, 44, 43), (38, 40, 41, 39), (40, 0, 1, 41), (43, 44, 47, 46), (46, 47, 49, 48), (48, 49, 51, 50), (50, 51, 53, 52), (52, 53, 55, 54), (54, 55, 57, 56), (56, 57, 59, 58), (58, 59, 61, 60), (60, 61, 63, 62), (64, 65, 67, 66), (66, 67, 69, 68), (68, 69, 71, 70), (70, 71, 73, 72), (72, 73, 75, 74), (74, 75, 77, 76), (76, 77, 79, 78), (78, 79, 81, 80), (80, 81, 83, 82), (82, 83, 45, 42), (3, 5, 47, 44), (36, 34, 76, 78), (6, 4, 46, 48), (35, 37, 79, 77), (5, 7, 49, 47), (38, 36, 78, 80), (8, 6, 48, 50), (37, 39, 81, 79), (7, 9, 51, 49), (40, 38, 80, 82), (10, 8, 50, 52), (39, 41, 83, 81), (9, 11, 53, 51), (24, 22, 64, 66), (0, 40, 82, 42), (23, 25, 67, 65), (12, 10, 52, 54), (41, 1, 45, 83), (11, 13, 55, 53), (26, 24, 66, 68), (25, 27, 69, 67), (14, 12, 54, 56), (13, 15, 57, 55), (28, 26, 68, 70), (27, 29, 71, 69), (16, 14, 56, 58), (15, 17, 59, 57), (30, 28, 70, 72), (29, 31, 73, 71), (18, 16, 58, 60), (17, 19, 61, 59), (2, 0, 42, 43), (32, 30, 72, 74), (1, 3, 44, 45), (31, 33, 75, 73), (20, 18, 60, 62), (19, 21, 63, 61), (34, 32, 74, 76), (4, 2, 43, 46), (33, 35, 77, 75), (22, 23, 65, 64), (20, 62, 63, 21)])
me_cylinder_002.use_remesh_preserve_volume = False
me_cylinder_002.use_remesh_preserve_attributes = False
me_cylinder_002.use_mirror_vertex_groups = False
me_cylinder_002.update()
me_sphere = bpy.data.meshes.new('Sphere')
me_sphere.from_pydata([(-0.02456, -1.156, 2.198), (-0.02492, -0.8164, 1.06), (-0.04023, -0.3849, 0.8638), (-0.04013, 0.04068, 0.7155), (-0.03995, 0.4022, 0.5449), (-0.03956, 0.6687, 0.3588), (-0.02492, 0.8145, 0.1947), (-0.02003, 0.8471, 0.006374), (0.02861, -1.244, 3.118), (0.1018, -0.8289, 1.06), (0.1437, -0.403, 0.8638), (0.1939, 0.01762, 0.7155), (0.2353, 0.3751, 0.5449), (0.2663, 0.6385, 0.3588), (0.2997, 0.7826, 0.1947), (0.311, 0.8145, 0.006374), (0.1021, -1.181, 2.198), (0.2236, -0.8658, 1.06), (0.3205, -0.4566, 0.8638), (0.419, -0.05065, 0.7155), (0.4999, 0.2948, 0.5449), (0.5603, 0.5493, 0.3588), (0.6119, 0.6879, 0.1947), (0.6293, 0.718, 0.006374), (0.2095, -1.253, 2.198), (0.3358, -0.9258, 1.06), (0.4835, -0.5437, 0.8638), (0.6264, -0.1615, 0.7155), (0.7438, 0.1644, 0.5449), (0.8313, 0.4045, 0.3588), (0.8996, 0.5341, 0.1947), (0.9226, 0.5612, 0.006374), (0.3475, -1.212, 3.118), (0.4342, -1.007, 1.06), (0.6263, -0.661, 0.8638), (0.8082, -0.3107, 0.7155), (0.9576, -0.01101, 0.5449), (1.069, 0.2095, 0.3588), (1.152, 0.3271, 0.1947), (1.18, 0.3502, 0.006374), (0.515, -1.105, 1.06), (0.7436, -0.8038, 0.8638), (0.9574, -0.4925, 0.7155), (1.133, -0.2248, 0.5449), (1.264, -0.028, 0.3588), (1.359, 0.07496, 0.1947), (1.391, 0.09307, 0.006374), (0.2813, -1.36, 2.198), (0.575, -1.217, 1.06), (0.8307, -0.9668, 0.8638), (1.068, -0.7, 0.7155), (1.263, -0.4687, 0.5449), (1.409, -0.299, 0.3588), (1.513, -0.2127, 0.1947), (1.548, -0.2003, 0.006374), (0.3065, -1.487, 2.198), (0.6119, -1.339, 1.06), (0.8843, -1.144, 0.8638), (1.137, -0.925, 0.7155), (1.344, -0.7333, 0.5449), (1.498, -0.5931, 0.3588), (1.607, -0.5249, 0.1947), (1.644, -0.5186, 0.006374), (-0.3863, -1.695, 3.124), (0.6244, -1.466, 1.06), (0.9024, -1.328, 0.8638), (1.16, -1.159, 0.7155), (1.371, -1.009, 0.5449), (1.528, -0.8989, 0.3588), (1.639, -0.8496, 0.1947), (1.677, -0.8496, 0.006374), (0.02861, -1.736, 3.124), (0.6119, -1.592, 1.06), (0.8843, -1.511, 0.8638), (1.137, -1.393, 0.7155), (1.344, -1.284, 0.5449), (1.498, -1.205, 0.3588), (1.607, -1.174, 0.1947), (1.644, -1.181, 0.006374), (0.2813, -1.613, 2.198), (0.575, -1.714, 1.06), (0.8307, -1.688, 0.8638), (1.068, -1.618, 0.7155), (1.263, -1.548, 0.5449), (1.409, -1.499, 0.3588), (1.513, -1.486, 0.1947), (1.548, -1.499, 0.006374), (0.2095, -1.721, 2.198), (0.515, -1.826, 1.06), (0.7436, -1.851, 0.8638), (0.9574, -1.826, 0.7155), (1.133, -1.792, 0.5449), (1.264, -1.77, 0.3588), (1.359, -1.774, 0.1947), (1.391, -1.792, 0.006374), (0.4342, -1.925, 1.06), (0.6263, -1.994, 0.8638), (0.8082, -2.007, 0.7155), (0.9576, -2.006, 0.5449), (1.069, -2.007, 0.3588), (1.152, -2.026, 0.1947), (1.18, -2.049, 0.006374), (0.3358, -2.006, 1.06), (0.4835, -2.111, 0.8638), (0.6264, -2.157, 0.7155), (0.7438, -2.182, 0.5449), (0.8313, -2.202, 0.3588), (0.8996, -2.233, 0.1947), (0.9226, -2.26, 0.006374), (0.1021, -1.792, 2.198), (0.2236, -2.066, 1.06), (0.3205, -2.198, 0.8638), (0.419, -2.268, 0.7155), (0.4999, -2.312, 0.5449), (0.5603, -2.347, 0.3588), (0.6119, -2.387, 0.1947), (0.6293, -2.417, 0.006374), (-0.02456, -1.818, 2.198), (0.1018, -2.103, 1.06), (0.1437, -2.252, 0.8638), (0.1939, -2.336, 0.7155), (0.2353, -2.392, 0.5449), (0.2663, -2.436, 0.3588), (0.2997, -2.482, 0.1947), (0.311, -2.514, 0.006374), (-0.02492, -2.115, 1.06), (-0.04023, -2.27, 0.8638), (-0.04013, -2.359, 0.7155), (-0.03995, -2.419, 0.5449), (-0.03956, -2.466, 0.3588), (-0.02492, -2.514, 0.1947), (-0.02003, -2.546, 0.006374), (-0.2902, -1.212, 3.118), (-0.1516, -2.103, 1.06), (-0.2241, -2.252, 0.8638), (-0.2742, -2.336, 0.7155), (-0.3152, -2.392, 0.5449), (-0.3454, -2.436, 0.3588), (-0.3496, -2.482, 0.1947), (-0.351, -2.514, 0.006374), (-0.1512, -1.792, 2.198), (-0.2734, -2.066, 1.06), (-0.401, -2.198, 0.8638), (-0.4993, -2.268, 0.7155), (-0.5798, -2.312, 0.5449), (-0.6394, -2.347, 0.3588), (-0.6617, -2.387, 0.1947), (-0.6693, -2.417, 0.006374), (-0.2586, -1.721, 2.198), (-0.3857, -2.006, 1.06), (-0.5639, -2.111, 0.8638), (-0.7067, -2.157, 0.7155), (-0.8237, -2.182, 0.5449), (-0.9105, -2.202, 0.3588), (-0.9494, -2.233, 0.1947), (-0.9627, -2.26, 0.006374), (-0.484, -1.925, 1.06), (-0.7068, -1.994, 0.8638), (-0.8885, -2.007, 0.7155), (-1.038, -2.006, 0.5449), (-1.148, -2.007, 0.3588), (-1.202, -2.026, 0.1947), (-1.22, -2.049, 0.006374), (-0.5648, -1.826, 1.06), (-0.824, -1.851, 0.8638), (-1.038, -1.826, 0.7155), (-1.213, -1.792, 0.5449), (-1.343, -1.77, 0.3588), (-1.409, -1.774, 0.1947), (-1.431, -1.792, 0.006374), (-0.3304, -1.613, 2.198), (-0.6248, -1.714, 1.06), (-0.9111, -1.688, 0.8638), (-1.149, -1.618, 0.7155), (-1.343, -1.548, 0.5449), (-1.488, -1.499, 0.3588), (-1.562, -1.486, 0.1947), (-1.588, -1.499, 0.006374), (-0.3556, -1.487, 2.198), (-0.6617, -1.592, 1.06), (-0.9648, -1.511, 0.8638), (-1.217, -1.393, 0.7155), (-1.424, -1.284, 0.5449), (-1.577, -1.205, 0.3588), (-1.657, -1.174, 0.1947), (-1.684, -1.181, 0.006374), (0.4435, -1.695, 3.124), (-0.6742, -1.466, 1.06), (-0.9829, -1.328, 0.8638), (-1.24, -1.159, 0.7155), (-1.451, -1.009, 0.5449), (-1.607, -0.8989, 0.3588), (-1.689, -0.8496, 0.1947), (-1.717, -0.8496, 0.006374), (-0.6617, -1.339, 1.06), (-0.9648, -1.144, 0.8638), (-1.217, -0.925, 0.7155), (-1.424, -0.7333, 0.5449), (-1.577, -0.5931, 0.3588), (-1.657, -0.5249, 0.1947), (-1.684, -0.5186, 0.006374), (-0.3304, -1.36, 2.198), (-0.6248, -1.217, 1.06), (-0.9111, -0.9668, 0.8638), (-1.149, -0.7, 0.7155), (-1.343, -0.4687, 0.5449), (-1.488, -0.299, 0.3588), (-1.562, -0.2127, 0.1947), (-1.588, -0.2003, 0.006374), (-0.2586, -1.253, 2.198), (-0.5648, -1.105, 1.06), (-0.824, -0.8038, 0.8638), (-1.038, -0.4925, 0.7155), (-1.213, -0.2248, 0.5449), (-1.343, -0.028, 0.3588), (-1.409, 0.07496, 0.1947), (-1.431, 0.09307, 0.006374), (-0.484, -1.007, 1.06), (-0.7068, -0.661, 0.8638), (-0.8885, -0.3107, 0.7155), (-1.038, -0.01101, 0.5449), (-1.148, 0.2095, 0.3588), (-1.202, 0.3271, 0.1947), (-1.22, 0.3502, 0.006374), (-0.02003, -0.8496, 0.006374), (-0.3856, -0.9258, 1.06), (-0.5639, -0.5437, 0.8638), (-0.7067, -0.1615, 0.7155), (-0.8237, 0.1644, 0.5449), (-0.9105, 0.4045, 0.3588), (-0.9494, 0.5341, 0.1947), (-0.9627, 0.5612, 0.006374), (-0.1512, -1.181, 2.198), (-0.2734, -0.8658, 1.06), (-0.401, -0.4566, 0.8638), (-0.4993, -0.05065, 0.7155), (-0.5798, 0.2948, 0.5449), (-0.6394, 0.5493, 0.3588), (-0.6617, 0.6879, 0.1947), (-0.6693, 0.718, 0.006374), (-0.1516, -0.8289, 1.06), (-0.2241, -0.403, 0.8638), (-0.2742, 0.01762, 0.7155), (-0.3152, 0.3751, 0.5449), (-0.3454, 0.6385, 0.3588), (-0.3496, 0.7826, 0.1947), (-0.351, 0.8145, 0.006374), (1.388, 1.299, 3.118), (1.388, 1.299, 3.414), (1.539, 1.016, 3.118), (1.539, 1.016, 3.414), (1.632, 0.7097, 3.118), (1.632, 0.7097, 3.414), (1.663, 0.3908, 3.118), (1.663, 0.3908, 3.414), (1.632, 0.07193, 3.118), (1.632, 0.07193, 3.414), (1.539, -0.2347, 3.118), (1.539, -0.2347, 3.414), (1.388, -0.5172, 3.118), (1.388, -0.5172, 3.414), (1.184, -0.7649, 3.118), (1.184, -0.7649, 3.414), (0.9366, -0.9682, 3.118), (0.9366, -0.9682, 3.414), (0.6541, -1.119, 3.118), (0.6541, -1.119, 3.414), (0.3475, -1.212, 3.414), (0.02861, -1.244, 3.414), (-0.2902, -1.212, 3.414), (-0.5969, -1.119, 3.118), (-0.5969, -1.119, 3.414), (-0.8794, -0.9682, 3.118), (-0.8794, -0.9682, 3.414), (-1.127, -0.7649, 3.118), (-1.127, -0.7649, 3.414), (-1.33, -0.5172, 3.118), (-1.33, -0.5172, 3.414), (-1.481, -0.2347, 3.118), (-1.481, -0.2347, 3.414), (-1.574, 0.07193, 3.118), (-1.574, 0.07193, 3.414), (-1.606, 0.3908, 3.118), (-1.606, 0.3908, 3.414), (-1.574, 0.7097, 3.118), (-1.574, 0.7097, 3.414), (-1.481, 1.016, 3.118), (-1.481, 1.016, 3.414), (-1.33, 1.299, 3.118), (-1.33, 1.299, 3.414), (1.797, 1.572, 3.124), (1.797, 1.572, 3.408), (1.994, 1.205, 3.124), (1.994, 1.205, 3.408), (2.115, 0.8057, 3.124), (2.115, 0.8057, 3.408), (2.155, 0.3908, 3.124), (2.155, 0.3908, 3.408), (2.115, -0.02412, 3.124), (2.115, -0.02412, 3.408), (1.994, -0.4231, 3.124), (1.994, -0.4231, 3.408), (1.797, -0.7908, 3.124), (1.797, -0.7908, 3.408), (1.532, -1.113, 3.124), (1.532, -1.113, 3.408), (1.21, -1.378, 3.124), (1.21, -1.378, 3.408), (0.8425, -1.574, 3.124), (0.8425, -1.574, 3.408), (0.4435, -1.695, 3.408), (0.02861, -1.736, 3.408), (-0.3863, -1.695, 3.408), (-0.7853, -1.574, 3.124), (-0.7853, -1.574, 3.408), (-1.153, -1.378, 3.124), (-1.153, -1.378, 3.408), (-1.475, -1.113, 3.124), (-1.475, -1.113, 3.408), (-1.74, -0.7908, 3.124), (-1.74, -0.7908, 3.408), (-1.936, -0.4231, 3.124), (-1.936, -0.4231, 3.408), (-2.057, -0.02412, 3.124), (-2.057, -0.02412, 3.408), (-2.098, 0.3908, 3.124), (-2.098, 0.3908, 3.408), (-2.057, 0.8057, 3.124), (-2.057, 0.8057, 3.408), (-1.936, 1.205, 3.124), (-1.936, 1.205, 3.408), (-1.74, 1.572, 3.124), (-1.74, 1.572, 3.408)], [], [(6, 5, 13, 14), (7, 6, 14, 15), (1, 0, 9), (2, 1, 9, 10), (3, 2, 10, 11), (4, 3, 11, 12), (5, 4, 12, 13), (13, 12, 20, 21), (14, 13, 21, 22), (15, 14, 22, 23), (9, 0, 16, 17), (10, 9, 17, 18), (11, 10, 18, 19), (12, 11, 19, 20), (18, 17, 25, 26), (19, 18, 26, 27), (20, 19, 27, 28), (21, 20, 28, 29), (22, 21, 29, 30), (23, 22, 30, 31), (17, 16, 24, 25), (30, 29, 37, 38), (31, 30, 38, 39), (25, 24, 33), (26, 25, 33, 34), (27, 26, 34, 35), (28, 27, 35, 36), (29, 28, 36, 37), (34, 33, 40, 41), (35, 34, 41, 42), (36, 35, 42, 43), (37, 36, 43, 44), (38, 37, 44, 45), (39, 38, 45, 46), (33, 24, 40), (45, 44, 52, 53), (46, 45, 53, 54), (40, 24, 47, 48), (41, 40, 48, 49), (42, 41, 49, 50), (43, 42, 50, 51), (44, 43, 51, 52), (50, 49, 57, 58), (51, 50, 58, 59), (52, 51, 59, 60), (53, 52, 60, 61), (54, 53, 61, 62), (48, 47, 55, 56), (49, 48, 56, 57), (62, 61, 69, 70), (56, 55, 64), (57, 56, 64, 65), (58, 57, 65, 66), (59, 58, 66, 67), (60, 59, 67, 68), (61, 60, 68, 69), (67, 66, 74, 75), (68, 67, 75, 76), (69, 68, 76, 77), (70, 69, 77, 78), (64, 55, 72), (65, 64, 72, 73), (66, 65, 73, 74), (72, 55, 79, 80), (73, 72, 80, 81), (74, 73, 81, 82), (75, 74, 82, 83), (76, 75, 83, 84), (77, 76, 84, 85), (78, 77, 85, 86), (83, 82, 90, 91), (84, 83, 91, 92), (85, 84, 92, 93), (86, 85, 93, 94), (80, 79, 87, 88), (81, 80, 88, 89), (82, 81, 89, 90), (88, 87, 95), (89, 88, 95, 96), (90, 89, 96, 97), (91, 90, 97, 98), (92, 91, 98, 99), (93, 92, 99, 100), (94, 93, 100, 101), (99, 98, 105, 106), (100, 99, 106, 107), (101, 100, 107, 108), (95, 87, 102), (96, 95, 102, 103), (97, 96, 103, 104), (98, 97, 104, 105), (102, 87, 109, 110), (103, 102, 110, 111), (104, 103, 111, 112), (105, 104, 112, 113), (106, 105, 113, 114), (107, 106, 114, 115), (108, 107, 115, 116), (114, 113, 121, 122), (115, 114, 122, 123), (116, 115, 123, 124), (110, 109, 117, 118), (111, 110, 118, 119), (112, 111, 119, 120), (113, 112, 120, 121), (119, 118, 125, 126), (120, 119, 126, 127), (121, 120, 127, 128), (122, 121, 128, 129), (123, 122, 129, 130), (124, 123, 130, 131), (118, 117, 125), (130, 129, 137, 138), (131, 130, 138, 139), (125, 117, 133), (126, 125, 133, 134), (127, 126, 134, 135), (128, 127, 135, 136), (129, 128, 136, 137), (135, 134, 142, 143), (136, 135, 143, 144), (137, 136, 144, 145), (138, 137, 145, 146), (139, 138, 146, 147), (133, 117, 140, 141), (134, 133, 141, 142), (147, 146, 154, 155), (141, 140, 148, 149), (142, 141, 149, 150), (143, 142, 150, 151), (144, 143, 151, 152), (145, 144, 152, 153), (146, 145, 153, 154), (151, 150, 157, 158), (152, 151, 158, 159), (153, 152, 159, 160), (154, 153, 160, 161), (155, 154, 161, 162), (149, 148, 156), (150, 149, 156, 157), (162, 161, 168, 169), (156, 148, 163), (157, 156, 163, 164), (158, 157, 164, 165), (159, 158, 165, 166), (160, 159, 166, 167), (161, 160, 167, 168), (166, 165, 173, 174), (167, 166, 174, 175), (168, 167, 175, 176), (169, 168, 176, 177), (163, 148, 170, 171), (164, 163, 171, 172), (165, 164, 172, 173), (171, 170, 178, 179), (172, 171, 179, 180), (173, 172, 180, 181), (174, 173, 181, 182), (175, 174, 182, 183), (176, 175, 183, 184), (177, 176, 184, 185), (182, 181, 189, 190), (183, 182, 190, 191), (184, 183, 191, 192), (185, 184, 192, 193), (179, 178, 187), (180, 179, 187, 188), (181, 180, 188, 189), (187, 178, 194), (188, 187, 194, 195), (189, 188, 195, 196), (190, 189, 196, 197), (191, 190, 197, 198), (192, 191, 198, 199), (193, 192, 199, 200), (198, 197, 205, 206), (199, 198, 206, 207), (200, 199, 207, 208), (194, 178, 201, 202), (195, 194, 202, 203), (196, 195, 203, 204), (197, 196, 204, 205), (203, 202, 210, 211), (204, 203, 211, 212), (205, 204, 212, 213), (206, 205, 213, 214), (207, 206, 214, 215), (239, 246, 224), (208, 207, 215, 216), (202, 201, 209, 210), (78, 86, 224), (215, 214, 221, 222), (139, 147, 224), (216, 215, 222, 223), (94, 101, 224), (210, 209, 217), (31, 39, 224), (211, 210, 217, 218), (116, 124, 224), (212, 211, 218, 219), (54, 62, 224), (213, 212, 219, 220), (200, 208, 224), (214, 213, 220, 221), (218, 217, 225, 226), (101, 108, 224), (219, 218, 226, 227), (39, 46, 224), (220, 219, 227, 228), (7, 15, 224), (221, 220, 228, 229), (185, 193, 224), (222, 221, 229, 230), (124, 131, 224), (223, 222, 230, 231), (223, 231, 224), (217, 209, 225), (15, 23, 224), (230, 229, 237, 238), (86, 94, 224), (231, 230, 238, 239), (162, 169, 224), (225, 209, 232, 233), (208, 216, 224), (226, 225, 233, 234), (23, 31, 224), (227, 226, 234, 235), (62, 70, 224), (228, 227, 235, 236), (169, 177, 224), (229, 228, 236, 237), (108, 116, 224), (193, 200, 224), (235, 234, 241, 242), (46, 54, 224), (236, 235, 242, 243), (131, 139, 224), (237, 236, 243, 244), (155, 162, 224), (238, 237, 244, 245), (246, 7, 224), (239, 238, 245, 246), (231, 239, 224), (233, 232, 0, 240), (147, 155, 224), (234, 233, 240, 241), (216, 223, 224), (246, 245, 6, 7), (240, 0, 1), (241, 240, 1, 2), (177, 185, 224), (242, 241, 2, 3), (70, 78, 224), (243, 242, 3, 4), (244, 243, 4, 5), (245, 244, 5, 6), (0, 232, 8), (170, 148, 63), (209, 201, 132), (79, 55, 32, 186), (201, 178, 132), (24, 16, 8, 32), (47, 24, 32), (55, 47, 32), (87, 79, 186), (117, 109, 186, 71), (148, 140, 63), (232, 209, 132, 8), (109, 87, 186), (178, 170, 63, 132), (140, 117, 71, 63), (16, 0, 8), (247, 249, 250, 248), (249, 251, 252, 250), (251, 253, 254, 252), (253, 255, 256, 254), (255, 257, 258, 256), (257, 259, 260, 258), (259, 261, 262, 260), (261, 263, 264, 262), (263, 265, 266, 264), (265, 32, 267, 266), (32, 8, 268, 267), (8, 132, 269, 268), (132, 270, 271, 269), (270, 272, 273, 271), (272, 274, 275, 273), (274, 276, 277, 275), (276, 278, 279, 277), (278, 280, 281, 279), (280, 282, 283, 281), (282, 284, 285, 283), (284, 286, 287, 285), (286, 288, 289, 287), (290, 291, 293, 292), (292, 293, 295, 294), (294, 295, 297, 296), (296, 297, 299, 298), (298, 299, 301, 300), (300, 301, 303, 302), (302, 303, 305, 304), (304, 305, 307, 306), (306, 307, 309, 308), (308, 309, 310, 186), (186, 310, 311, 71), (71, 311, 312, 63), (63, 312, 314, 313), (313, 314, 316, 315), (315, 316, 318, 317), (317, 318, 320, 319), (319, 320, 322, 321), (321, 322, 324, 323), (323, 324, 326, 325), (325, 326, 328, 327), (327, 328, 330, 329), (329, 330, 332, 331), (263, 261, 304, 306), (278, 276, 319, 321), (262, 264, 307, 305), (277, 279, 322, 320), (265, 263, 306, 308), (280, 278, 321, 323), (264, 266, 309, 307), (279, 281, 324, 322), (249, 247, 290, 292), (32, 265, 308, 186), (248, 250, 293, 291), (282, 280, 323, 325), (266, 267, 310, 309), (281, 283, 326, 324), (251, 249, 292, 294), (8, 32, 186, 71), (250, 252, 295, 293), (284, 282, 325, 327), (267, 268, 311, 310), (283, 285, 328, 326), (253, 251, 294, 296), (132, 8, 71, 63), (252, 254, 297, 295), (286, 284, 327, 329), (268, 269, 312, 311), (285, 287, 330, 328), (255, 253, 296, 298), (270, 132, 63, 313), (254, 256, 299, 297), (288, 286, 329, 331), (269, 271, 314, 312), (287, 289, 332, 330), (257, 255, 298, 300), (272, 270, 313, 315), (256, 258, 301, 299), (271, 273, 316, 314), (259, 257, 300, 302), (274, 272, 315, 317), (258, 260, 303, 301), (273, 275, 318, 316), (261, 259, 302, 304), (276, 274, 317, 319), (260, 262, 305, 303), (275, 277, 320, 318)])
me_sphere.use_remesh_preserve_volume = False
me_sphere.use_remesh_preserve_attributes = False
me_sphere.use_mirror_vertex_groups = False
me_sphere.update()
me_cylinder_001 = bpy.data.meshes.new('Cylinder.001')
me_cylinder_001.from_pydata([(-0.5876, 1.741, 0.9065), (-0.5876, 1.741, 1.027), (-0.2314, 1.706, 0.9065), (-0.2314, 1.706, 1.027), (0.1111, 1.602, 0.9065), (0.1111, 1.602, 1.027), (0.4267, 1.434, 0.9065), (0.4267, 1.434, 1.027), (0.7034, 1.207, 0.9065), (0.7034, 1.207, 1.027), (0.9304, 0.93, 0.9065), (0.9304, 0.93, 1.027), (1.099, 0.6143, 0.9065), (1.099, 0.6143, 1.027), (1.203, 0.2718, 0.9065), (1.203, 0.2718, 1.027), (1.238, -0.08437, 0.9065), (1.238, -0.08437, 1.027), (1.203, -0.4406, 0.9065), (1.203, -0.4406, 1.027), (1.099, -0.7831, 0.9065), (1.099, -0.7831, 1.027), (0.9304, -1.099, 0.9065), (0.9304, -1.099, 1.027), (0.7034, -1.375, 0.9065), (0.7034, -1.375, 1.027), (0.4267, -1.602, 0.9065), (0.4267, -1.602, 1.027), (0.1111, -1.771, 0.9065), (0.1111, -1.771, 1.027), (-0.2314, -1.875, 0.9065), (-0.2314, -1.875, 1.027), (-0.5876, -1.91, 0.9065), (-0.5876, -1.91, 1.027), (-0.9438, -1.875, 0.9065), (-0.9438, -1.875, 1.027), (-1.286, -1.771, 0.9065), (-1.286, -1.771, 1.027), (-1.602, -1.602, 0.9065), (-1.602, -1.602, 1.027), (-1.879, -1.375, 0.9065), (-1.879, -1.375, 1.027), (-2.106, -1.099, 0.9065), (-2.106, -1.099, 1.027), (-2.274, -0.7831, 0.9065), (-2.274, -0.7831, 1.027), (-2.378, -0.4406, 0.9065), (-2.378, -0.4406, 1.027), (-2.413, -0.08437, 0.9065), (-2.413, -0.08437, 1.027), (-2.378, 0.2718, 0.9065), (-2.378, 0.2718, 1.027), (-2.274, 0.6143, 0.9065), (-2.274, 0.6143, 1.027), (-2.106, 0.93, 0.9065), (-2.106, 0.93, 1.027), (-1.879, 1.207, 0.9065), (-1.879, 1.207, 1.027), (-1.602, 1.434, 0.9065), (-1.602, 1.434, 1.027), (-1.286, 1.602, 0.9065), (-1.286, 1.602, 1.027), (-0.9438, 1.706, 0.9065), (-0.9438, 1.706, 1.027)], [], [(0, 1, 3, 2), (2, 3, 5, 4), (4, 5, 7, 6), (6, 7, 9, 8), (8, 9, 11, 10), (10, 11, 13, 12), (12, 13, 15, 14), (14, 15, 17, 16), (16, 17, 19, 18), (18, 19, 21, 20), (20, 21, 23, 22), (22, 23, 25, 24), (24, 25, 27, 26), (26, 27, 29, 28), (28, 29, 31, 30), (30, 31, 33, 32), (32, 33, 35, 34), (34, 35, 37, 36), (36, 37, 39, 38), (38, 39, 41, 40), (40, 41, 43, 42), (42, 43, 45, 44), (44, 45, 47, 46), (46, 47, 49, 48), (48, 49, 51, 50), (50, 51, 53, 52), (52, 53, 55, 54), (54, 55, 57, 56), (56, 57, 59, 58), (58, 59, 61, 60), (3, 1, 63, 61, 59, 57, 55, 53, 51, 49, 47, 45, 43, 41, 39, 37, 35, 33, 31, 29, 27, 25, 23, 21, 19, 17, 15, 13, 11, 9, 7, 5), (60, 61, 63, 62), (62, 63, 1, 0), (0, 2, 4, 6, 8, 10, 12, 14, 16, 18, 20, 22, 24, 26, 28, 30, 32, 34, 36, 38, 40, 42, 44, 46, 48, 50, 52, 54, 56, 58, 60, 62)])
me_cylinder_001.materials.append(mat_material_001)
me_cylinder_001.use_remesh_preserve_volume = False
me_cylinder_001.use_remesh_preserve_attributes = False
me_cylinder_001.use_mirror_vertex_groups = False
me_cylinder_001.update()

# ---- objects
ob_circle = bpy.data.objects.new('Circle', me_circle)
ob_cylinder_001 = bpy.data.objects.new('Cylinder.001', me_cylinder)
ob_bbstock24tgear = bpy.data.objects.new('bbStock24TGear', me_bbstock24tgear)
ob_camera_rail = bpy.data.objects.new('Camera Rail', me_cylinder_002)
ob_stand = bpy.data.objects.new('Stand', me_sphere)
ob_glassplate = bpy.data.objects.new('GlassPlate', me_cylinder_001)

# ---- transforms, parenting, visibility, modifiers, constraints
ob_circle.location = (-0.8389, 6.451, 4.435)
ob_circle.lineart.crease_threshold = 0.0
ob_cylinder_001.location = (-0.8476, 6.55, 4.445)
ob_cylinder_001.lineart.crease_threshold = 0.0
ob_bbstock24tgear.location = (-5.24e-09, 3.049, 3.903)
ob_bbstock24tgear.rotation_euler = (0.0, 1.571, 0.0)
ob_bbstock24tgear.scale = (0.02, 0.02, 0.02)
ob_bbstock24tgear.lineart.crease_threshold = 0.0
ob_camera_rail.location = (0.02991, 0.01763, 3.563)
ob_camera_rail.rotation_euler = (-0.0, 1.571, 0.0)
ob_camera_rail.scale = (2.655, 2.655, 0.4175)
ob_camera_rail.lineart.crease_threshold = 0.0
ob_stand.location = (-0.001469, -0.3835, 0.02156)
ob_stand.lineart.crease_threshold = 0.0
ob_glassplate.location = (0.5903, 0.09547, 2.533)
ob_glassplate.lineart.crease_threshold = 0.0

# ---- collection membership
col_collection_1.objects.link(ob_circle)
col_collection_1.objects.link(ob_cylinder_001)
col_collection_1.objects.link(ob_bbstock24tgear)
col_collection_1.objects.link(ob_camera_rail)
col_collection_1.objects.link(ob_stand)
col_collection_1.objects.link(ob_glassplate)

# ---- scene / render settings (as saved in the file)
scene.frame_start = 1; scene.frame_end = 250; scene.frame_set(1)
scene.render.engine = 'BLENDER_EEVEE_NEXT'
scene.render.resolution_percentage = 50
scene.render.dither_intensity = 0.0
scene.cycles.use_denoising = False
scene.cycles.samples = 128
scene.cycles.sampling_pattern = 'TABULATED_SOBOL'
scene.cycles.use_adaptive_sampling = False
scene.cycles.use_light_tree = False
scene.cycles.blur_glossy = 0.0
scene.cycles.sample_clamp_indirect = 0.0
scene.view_settings.view_transform = 'Standard'
bpy.context.view_layer.update()

# ---- added for rendering (the .blend has no active camera and no usable light): camera, sun
cam_auto = bpy.data.cameras.new('AutoCamera')
cam_auto.lens = 50.0
cam_auto.sensor_width = 36.0
cam_auto.clip_end = 1000.0
ob_auto_camera = bpy.data.objects.new('AutoCamera', cam_auto)
scene.collection.objects.link(ob_auto_camera)
ob_auto_camera.location = (11.3535, -11.7311, 12.2505)
ob_auto_camera.rotation_euler = (1.09748, -7.21219e-08, 0.694738)
scene.camera = ob_auto_camera
light_auto_sun = bpy.data.lights.new('AutoSun', 'SUN')
light_auto_sun.energy = 3.0
light_auto_sun.angle = 0.0523599
ob_auto_sun = bpy.data.objects.new('AutoSun', light_auto_sun)
scene.collection.objects.link(ob_auto_sun)
ob_auto_sun.rotation_euler = (0.872665, 0.174533, 0.523599)
bpy.context.view_layer.update()
